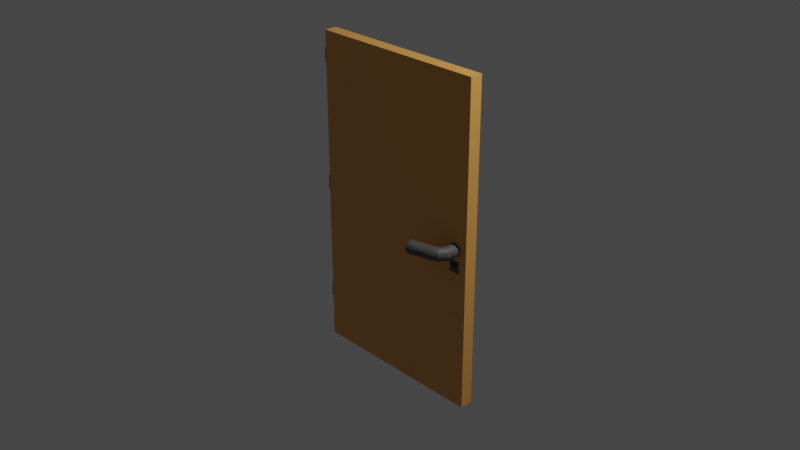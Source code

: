 # Source: low_poly_door.blend  (saved by Blender 3.2.14; exported with 4.5.12 LTS)
import bpy
from mathutils import Matrix  # noqa: F401  (used for matrix-valued properties, if any)

bpy.ops.wm.read_factory_settings(use_empty=True)
scene = bpy.context.scene
scene.name = 'Scene'

# ---- collections
col_collection = bpy.data.collections.new('Collection'); scene.collection.children.link(col_collection)

# ---- materials (node trees are filled in below, after node groups)
mat_material = bpy.data.materials.new('Material')
mat_material.alpha_threshold = 0.0
mat_material.use_transparent_shadow = False
mat_material.line_color = (0.0, 0.0, 0.0, 1.0)
mat_material_001 = bpy.data.materials.new('Material.001')
mat_material_001.use_transparent_shadow = False
mat_material_002 = bpy.data.materials.new('Material.002')
mat_material_002.use_transparent_shadow = False

# ---- material node trees
mat_material.use_nodes = True; mat_material.node_tree.nodes.clear()
_N = mat_material.node_tree.nodes; _L = mat_material.node_tree.links
n0 = _N.new('ShaderNodeOutputMaterial'); n0.name = 'Material Output'; n0.location = (300, 300)
n1 = _N.new('ShaderNodeBsdfPrincipled'); n1.name = 'Principled BSDF'; n1.location = (10, 300)
n1.distribution = 'GGX'
n1.subsurface_method = 'RANDOM_WALK_SKIN'
n1.inputs[0].default_value = (0.8, 0.3764, 0.08888, 1.0)
n1.inputs[2].default_value = 0.4
n1.inputs[3].default_value = 1.45
n1.inputs[27].default_value = (0.0, 0.0, 0.0, 1.0)
n1.inputs[28].default_value = 1.0
_L.new(n1.outputs[0], n0.inputs[0])
n0.is_active_output = True
mat_material_001.use_nodes = True; mat_material_001.node_tree.nodes.clear()
_N = mat_material_001.node_tree.nodes; _L = mat_material_001.node_tree.links
n0 = _N.new('ShaderNodeBsdfPrincipled'); n0.name = 'Principled BSDF'; n0.location = (10, 300)
n0.distribution = 'GGX'
n0.subsurface_method = 'RANDOM_WALK_SKIN'
n0.inputs[0].default_value = (0.09463, 0.09463, 0.09463, 1.0)
n0.inputs[3].default_value = 1.45
n0.inputs[27].default_value = (0.0, 0.0, 0.0, 1.0)
n0.inputs[28].default_value = 1.0
n1 = _N.new('ShaderNodeOutputMaterial'); n1.name = 'Material Output'; n1.location = (300, 300)
_L.new(n0.outputs[0], n1.inputs[0])
n1.is_active_output = True
mat_material_002.use_nodes = True; mat_material_002.node_tree.nodes.clear()
_N = mat_material_002.node_tree.nodes; _L = mat_material_002.node_tree.links
n0 = _N.new('ShaderNodeBsdfPrincipled'); n0.name = 'Principled BSDF'; n0.location = (10, 300)
n0.distribution = 'GGX'
n0.subsurface_method = 'RANDOM_WALK_SKIN'
n0.inputs[0].default_value = (0.0, 0.0, 0.0, 1.0)
n0.inputs[3].default_value = 1.45
n0.inputs[27].default_value = (0.0, 0.0, 0.0, 1.0)
n0.inputs[28].default_value = 1.0
n1 = _N.new('ShaderNodeOutputMaterial'); n1.name = 'Material Output'; n1.location = (300, 300)
_L.new(n0.outputs[0], n1.inputs[0])
n1.is_active_output = True

# ---- world
world_world = bpy.data.worlds.new('World'); scene.world = world_world
world_world.use_nodes = True; world_world.node_tree.nodes.clear()
_N = world_world.node_tree.nodes; _L = world_world.node_tree.links
n0 = _N.new('ShaderNodeOutputWorld'); n0.name = 'World Output'; n0.location = (300, 300)
n1 = _N.new('ShaderNodeBackground'); n1.name = 'Background'; n1.location = (10, 300)
n1.inputs[0].default_value = (0.05088, 0.05088, 0.05088, 1.0)
_L.new(n1.outputs[0], n0.inputs[0])
n0.is_active_output = True
world_world.color = (0.05088, 0.05088, 0.05088)
world_world.use_sun_shadow = False
world_world.sun_shadow_jitter_overblur = 0.0

# ---- cameras
cam_camera = bpy.data.cameras.new('Camera')
cam_camera.clip_end = 100.0
cam_camera.ortho_scale = 7.314

# ---- lights
light_light = bpy.data.lights.new('Light', 'POINT')
light_light.transmission_factor = 0.0
light_light.energy = 1000.0
light_light.shadow_soft_size = 0.1
light_light.shadow_maximum_resolution = 0.006
light_light.use_absolute_resolution = True

# ---- meshes
me_cube = bpy.data.meshes.new('Cube')
me_cube.from_pydata([(1.0, 1.0, 1.0), (1.0, 1.0, -1.0), (1.0, -1.0, 1.0), (1.0, -1.0, -1.0), (-1.0, 1.0, 1.0), (-1.0, 1.0, -1.0), (-1.0, -1.0, 1.0), (-1.0, -1.0, -1.0), (0.8593, -0.453, 0.03908), (0.8593, -1.308, 0.03908), (0.8728, -0.453, 0.03833), (0.8728, -1.308, 0.03833), (0.8857, -0.453, 0.0361), (0.8857, -1.308, 0.0361), (0.8977, -0.453, 0.03249), (0.8977, -1.308, 0.03249), (0.9081, -0.453, 0.02763), (0.9081, -1.308, 0.02763), (0.9167, -0.453, 0.02171), (0.9167, -1.308, 0.02171), (0.9231, -0.453, 0.01495), (0.9231, -1.308, 0.01495), (0.927, -0.453, 0.007623), (0.927, -1.308, 0.007623), (0.9284, -0.453, -9.785e-10), (0.9284, -1.308, -2.438e-09), (0.927, -0.453, -0.007623), (0.927, -1.308, -0.007623), (0.9231, -0.453, -0.01495), (0.9231, -1.308, -0.01495), (0.9167, -0.453, -0.02171), (0.9167, -1.308, -0.02171), (0.9081, -0.453, -0.02763), (0.9081, -1.308, -0.02763), (0.8977, -0.453, -0.03249), (0.8977, -1.308, -0.03249), (0.8857, -0.453, -0.0361), (0.8857, -1.308, -0.0361), (0.8728, -0.453, -0.03833), (0.8728, -1.308, -0.03833), (0.8593, -0.453, -0.03908), (0.8593, -1.308, -0.03908), (0.8458, -0.453, -0.03833), (0.8458, -1.308, -0.03833), (0.8329, -0.453, -0.0361), (0.8329, -1.308, -0.0361), (0.8209, -0.453, -0.03249), (0.8209, -1.308, -0.03249), (0.8104, -0.453, -0.02763), (0.8104, -1.308, -0.02763), (0.8019, -0.453, -0.02171), (0.8019, -1.308, -0.02171), (0.7955, -0.453, -0.01495), (0.7955, -1.308, -0.01495), (0.7915, -0.453, -0.007623), (0.7915, -1.308, -0.007623), (0.7902, -0.453, 1.196e-09), (0.7902, -1.308, -2.636e-10), (0.7915, -0.453, 0.007623), (0.7915, -1.308, 0.007623), (0.7955, -0.453, 0.01495), (0.7955, -1.308, 0.01495), (0.8019, -0.453, 0.02171), (0.8019, -1.308, 0.02171), (0.8104, -0.453, 0.02763), (0.8104, -1.308, 0.02763), (0.8209, -0.453, 0.03249), (0.8209, -1.308, 0.03249), (0.8329, -0.453, 0.0361), (0.8329, -1.308, 0.0361), (0.8458, -0.453, 0.03833), (0.8458, -1.308, 0.03833), (0.8593, -0.453, 0.03908), (0.8728, -0.453, 0.03833), (0.8728, -1.308, 0.03833), (0.8593, -1.308, 0.03908), (0.8857, -0.453, 0.0361), (0.8857, -1.308, 0.0361), (0.8977, -0.453, 0.03249), (0.8977, -1.308, 0.03249), (0.9081, -0.453, 0.02763), (0.9081, -1.308, 0.02763), (0.9167, -0.453, 0.02171), (0.9167, -1.308, 0.02171), (0.9231, -0.453, 0.01495), (0.9231, -1.308, 0.01495), (0.927, -0.453, 0.007623), (0.927, -1.308, 0.007623), (0.9284, -0.453, -9.785e-10), (0.9284, -1.308, -2.438e-09), (0.927, -0.453, -0.007623), (0.927, -1.308, -0.007623), (0.9231, -0.453, -0.01495), (0.9231, -1.308, -0.01495), (0.9167, -0.453, -0.02171), (0.9167, -1.308, -0.02171), (0.9081, -0.453, -0.02763), (0.9081, -1.308, -0.02763), (0.8977, -0.453, -0.03249), (0.8977, -1.308, -0.03249), (0.8857, -0.453, -0.0361), (0.8857, -1.308, -0.0361), (0.8728, -0.453, -0.03833), (0.8728, -1.308, -0.03833), (0.8593, -0.453, -0.03908), (0.8593, -1.308, -0.03908), (0.8458, -0.453, -0.03833), (0.8458, -1.308, -0.03833), (0.8329, -0.453, -0.0361), (0.8329, -1.308, -0.0361), (0.8209, -0.453, -0.03249), (0.8209, -1.308, -0.03249), (0.8104, -0.453, -0.02763), (0.8104, -1.308, -0.02763), (0.8019, -0.453, -0.02171), (0.8019, -1.308, -0.02171), (0.7955, -0.453, -0.01495), (0.7955, -1.308, -0.01495), (0.7915, -0.453, -0.007623), (0.7915, -1.308, -0.007623), (0.7902, -0.453, 1.196e-09), (0.7902, -1.308, -2.636e-10), (0.7915, -0.453, 0.007623), (0.7915, -1.308, 0.007623), (0.7955, -0.453, 0.01495), (0.7955, -1.308, 0.01495), (0.8019, -0.453, 0.02171), (0.8019, -1.308, 0.02171), (0.8104, -0.453, 0.02763), (0.8104, -1.308, 0.02763), (0.8209, -0.453, 0.03249), (0.8209, -1.308, 0.03249), (0.8329, -0.453, 0.0361), (0.8329, -1.308, 0.0361), (0.8458, -0.453, 0.03833), (0.8458, -1.308, 0.03833), (0.8728, -2.236, 0.03833), (0.8593, -2.236, 0.03908), (0.8857, -2.236, 0.0361), (0.8977, -2.236, 0.03249), (0.9081, -2.236, 0.02763), (0.9167, -2.236, 0.02171), (0.9231, -2.236, 0.01495), (0.927, -2.236, 0.007623), (0.9284, -2.236, -4.021e-09), (0.927, -2.236, -0.007623), (0.9231, -2.236, -0.01495), (0.9167, -2.236, -0.02171), (0.9081, -2.236, -0.02763), (0.8977, -2.236, -0.03249), (0.8857, -2.236, -0.0361), (0.8728, -2.236, -0.03833), (0.8593, -2.236, -0.03908), (0.8458, -2.236, -0.03833), (0.8329, -2.236, -0.0361), (0.8209, -2.236, -0.03249), (0.8104, -2.236, -0.02763), (0.8019, -2.236, -0.02171), (0.7955, -2.236, -0.01495), (0.7915, -2.236, -0.007623), (0.7902, -2.236, -1.847e-09), (0.7915, -2.236, 0.007623), (0.7955, -2.236, 0.01495), (0.8019, -2.236, 0.02171), (0.8104, -2.236, 0.02763), (0.8209, -2.236, 0.03249), (0.8329, -2.236, 0.0361), (0.8458, -2.236, 0.03833), (0.8709, -2.905, 0.03833), (0.8593, -2.807, 0.03908), (0.8822, -2.999, 0.0361), (0.8925, -3.085, 0.03249), (0.9016, -3.161, 0.02763), (0.909, -3.223, 0.02171), (0.9145, -3.27, 0.01495), (0.9179, -3.298, 0.007623), (0.9191, -3.308, -4.996e-09), (0.9179, -3.298, -0.007623), (0.9145, -3.27, -0.01495), (0.909, -3.223, -0.02171), (0.9016, -3.161, -0.02763), (0.8925, -3.085, -0.03249), (0.8822, -2.999, -0.0361), (0.8709, -2.905, -0.03833), (0.8593, -2.807, -0.03908), (0.8476, -2.709, -0.03833), (0.8364, -2.615, -0.0361), (0.8261, -2.529, -0.03249), (0.817, -2.453, -0.02763), (0.8096, -2.39, -0.02171), (0.804, -2.344, -0.01495), (0.8006, -2.316, -0.007623), (0.7995, -2.306, -2.821e-09), (0.8006, -2.316, 0.007623), (0.804, -2.344, 0.01495), (0.8096, -2.39, 0.02171), (0.817, -2.453, 0.02763), (0.8261, -2.529, 0.03249), (0.8364, -2.615, 0.0361), (0.8476, -2.709, 0.03833), (0.8329, -3.803, 0.03833), (0.8264, -3.632, 0.03908), (0.8391, -3.968, 0.0361), (0.8448, -4.12, 0.03249), (0.8498, -4.253, 0.02763), (0.8539, -4.362, 0.02171), (0.857, -4.443, 0.01495), (0.8589, -4.493, 0.007623), (0.8595, -4.51, -6.592e-09), (0.8589, -4.493, -0.007623), (0.857, -4.443, -0.01495), (0.8539, -4.362, -0.02171), (0.8498, -4.253, -0.02763), (0.8448, -4.12, -0.03249), (0.8391, -3.968, -0.0361), (0.8329, -3.803, -0.03833), (0.8264, -3.632, -0.03908), (0.8199, -3.46, -0.03833), (0.8137, -3.295, -0.0361), (0.808, -3.144, -0.03249), (0.803, -3.01, -0.02763), (0.7989, -2.901, -0.02171), (0.7958, -2.82, -0.01495), (0.7939, -2.77, -0.007623), (0.7933, -2.753, -4.418e-09), (0.7939, -2.77, 0.007623), (0.7958, -2.82, 0.01495), (0.7989, -2.901, 0.02171), (0.803, -3.01, 0.02763), (0.808, -3.144, 0.03249), (0.8137, -3.295, 0.0361), (0.8199, -3.46, 0.03833), (0.7797, -4.217, 0.03833), (0.7764, -4.028, 0.03908), (0.7829, -4.399, 0.0361), (0.7858, -4.567, 0.03249), (0.7884, -4.714, 0.02763), (0.7905, -4.834, 0.02171), (0.792, -4.924, 0.01495), (0.793, -4.979, 0.007623), (0.7933, -4.998, -8.024e-09), (0.793, -4.979, -0.007623), (0.792, -4.924, -0.01495), (0.7905, -4.834, -0.02171), (0.7884, -4.714, -0.02763), (0.7858, -4.567, -0.03249), (0.7829, -4.399, -0.0361), (0.7797, -4.217, -0.03833), (0.7764, -4.028, -0.03908), (0.773, -3.838, -0.03833), (0.7699, -3.656, -0.0361), (0.7669, -3.489, -0.03249), (0.7643, -3.342, -0.02763), (0.7622, -3.221, -0.02171), (0.7607, -3.131, -0.01495), (0.7597, -3.076, -0.007623), (0.7594, -3.057, -5.85e-09), (0.7597, -3.076, 0.007623), (0.7607, -3.131, 0.01495), (0.7622, -3.221, 0.02171), (0.7643, -3.342, 0.02763), (0.7669, -3.489, 0.03249), (0.7699, -3.656, 0.0361), (0.773, -3.838, 0.03833), (0.6389, -4.734, 0.03833), (0.6356, -4.545, 0.03908), (0.6421, -4.916, 0.0361), (0.645, -5.084, 0.03249), (0.6476, -5.231, 0.02763), (0.6497, -5.352, 0.02171), (0.6513, -5.441, 0.01495), (0.6522, -5.497, 0.007623), (0.6526, -5.515, -5.222e-09), (0.6522, -5.497, -0.007623), (0.6513, -5.441, -0.01495), (0.6497, -5.352, -0.02171), (0.6476, -5.231, -0.02763), (0.645, -5.084, -0.03249), (0.6421, -4.916, -0.0361), (0.6389, -4.734, -0.03833), (0.6356, -4.545, -0.03908), (0.6323, -4.356, -0.03833), (0.6291, -4.174, -0.0361), (0.6261, -4.006, -0.03249), (0.6236, -3.859, -0.02763), (0.6215, -3.738, -0.02171), (0.6199, -3.649, -0.01495), (0.6189, -3.594, -0.007623), (0.6186, -3.575, -3.048e-09), (0.6189, -3.594, 0.007623), (0.6199, -3.649, 0.01495), (0.6215, -3.738, 0.02171), (0.6236, -3.859, 0.02763), (0.6261, -4.006, 0.03249), (0.6291, -4.174, 0.0361), (0.6323, -4.356, 0.03833), (0.5523, -5.049, 0.03833), (0.5515, -4.854, 0.03908), (0.5531, -5.236, 0.0361), (0.5539, -5.409, 0.03249), (0.5545, -5.561, 0.02763), (0.555, -5.685, 0.02171), (0.5554, -5.777, 0.01495), (0.5557, -5.834, 0.007623), (0.5558, -5.853, -5.749e-09), (0.5557, -5.834, -0.007623), (0.5554, -5.777, -0.01495), (0.555, -5.685, -0.02171), (0.5545, -5.561, -0.02763), (0.5539, -5.409, -0.03249), (0.5531, -5.236, -0.0361), (0.5523, -5.049, -0.03833), (0.5515, -4.854, -0.03908), (0.5507, -4.659, -0.03833), (0.5499, -4.472, -0.0361), (0.5491, -4.299, -0.03249), (0.5485, -4.148, -0.02763), (0.548, -4.023, -0.02171), (0.5476, -3.931, -0.01495), (0.5473, -3.874, -0.007623), (0.5472, -3.855, -3.575e-09), (0.5473, -3.874, 0.007623), (0.5476, -3.931, 0.01495), (0.548, -4.023, 0.02171), (0.5485, -4.148, 0.02763), (0.5491, -4.299, 0.03249), (0.5499, -4.472, 0.0361), (0.5507, -4.659, 0.03833), (0.5148, -5.083, 0.03833), (0.5139, -4.888, 0.03908), (0.5156, -5.27, 0.0361), (0.5163, -5.443, 0.03249), (0.5169, -5.594, 0.02763), (0.5175, -5.718, 0.02171), (0.5179, -5.811, 0.01495), (0.5181, -5.868, 0.007623), (0.5182, -5.887, -4.07e-09), (0.5181, -5.868, -0.007623), (0.5179, -5.811, -0.01495), (0.5175, -5.718, -0.02171), (0.5169, -5.594, -0.02763), (0.5163, -5.443, -0.03249), (0.5156, -5.27, -0.0361), (0.5148, -5.083, -0.03833), (0.5139, -4.888, -0.03908), (0.5131, -4.693, -0.03833), (0.5123, -4.505, -0.0361), (0.5116, -4.333, -0.03249), (0.5109, -4.181, -0.02763), (0.5104, -4.057, -0.02171), (0.51, -3.965, -0.01495), (0.5098, -3.908, -0.007623), (0.5097, -3.889, -1.896e-09), (0.5098, -3.908, 0.007623), (0.51, -3.965, 0.01495), (0.5104, -4.057, 0.02171), (0.5109, -4.181, 0.02763), (0.5116, -4.333, 0.03249), (0.5123, -4.505, 0.0361), (0.5131, -4.693, 0.03833), (0.791, -1.085, -0.1418), (0.791, -1.085, -0.06524), (0.9192, -1.085, -0.06524), (0.9192, -1.085, -0.1418), (0.8409, -1.085, -0.1224), (0.8409, -1.085, -0.0846), (0.8693, -1.085, -0.0846), (0.8693, -1.085, -0.1224), (1.0, 1.0, 0.2222), (-1.0, -1.0, 0.2222), (1.0, -1.0, 0.2222), (-1.0, 1.0, 0.2222), (0.791, -1.085, -0.095), (0.9192, -1.085, -0.095), (0.8409, -1.085, -0.09931), (0.8693, -1.085, -0.09931), (0.8933, -1.085, -0.1317), (0.817, -1.085, -0.1317), (0.8933, -1.085, -0.07531), (0.817, -1.085, -0.07531), (0.817, -1.085, -0.09724), (0.8933, -1.085, -0.09724), (-1.031, 0.05991, -0.6584), (-1.031, 0.05991, -0.7417), (-1.031, 0.8092, -0.8478), (-1.031, 0.8092, -0.7645), (-1.026, 0.802, -0.8478), (-1.026, 0.802, -0.7645), (-1.021, 0.7807, -0.8478), (-1.021, 0.7807, -0.7645), (-1.016, 0.7462, -0.8478), (-1.016, 0.7462, -0.7645), (-1.012, 0.6996, -0.8478), (-1.012, 0.6996, -0.7645), (-1.009, 0.6429, -0.8478), (-1.009, 0.6429, -0.7645), (-1.007, 0.5783, -0.8478), (-1.007, 0.5783, -0.7645), (-1.005, 0.5081, -0.8478), (-1.005, 0.5081, -0.7645), (-1.005, 0.4351, -0.8478), (-1.005, 0.4351, -0.7645), (-1.005, 0.3621, -0.8478), (-1.005, 0.3621, -0.7645), (-1.007, 0.2919, -0.8478), (-1.007, 0.2919, -0.7645), (-1.009, 0.2272, -0.8478), (-1.009, 0.2272, -0.7645), (-1.012, 0.1705, -0.8478), (-1.012, 0.1705, -0.7645), (-1.016, 0.124, -0.8478), (-1.016, 0.124, -0.7645), (-1.021, 0.08944, -0.8478), (-1.021, 0.08944, -0.7645), (-1.026, 0.06815, -0.8478), (-1.026, 0.06815, -0.7645), (-1.031, 0.06096, -0.8478), (-1.031, 0.06096, -0.7645), (-1.036, 0.06815, -0.8478), (-1.036, 0.06815, -0.7645), (-1.041, 0.08944, -0.8478), (-1.041, 0.08944, -0.7645), (-1.045, 0.124, -0.8478), (-1.045, 0.124, -0.7645), (-1.049, 0.1705, -0.8478), (-1.049, 0.1705, -0.7645), (-1.052, 0.2272, -0.8478), (-1.052, 0.2272, -0.7645), (-1.055, 0.2919, -0.8478), (-1.055, 0.2919, -0.7645), (-1.056, 0.3621, -0.8478), (-1.056, 0.3621, -0.7645), (-1.056, 0.4351, -0.8478), (-1.056, 0.4351, -0.7645), (-1.056, 0.5081, -0.8478), (-1.056, 0.5081, -0.7645), (-1.055, 0.5783, -0.8478), (-1.055, 0.5783, -0.7645), (-1.052, 0.6429, -0.8478), (-1.052, 0.6429, -0.7645), (-1.049, 0.6996, -0.8478), (-1.049, 0.6996, -0.7645), (-1.045, 0.7462, -0.8478), (-1.045, 0.7462, -0.7645), (-1.041, 0.7807, -0.8478), (-1.041, 0.7807, -0.7645), (-1.036, 0.802, -0.8478), (-1.036, 0.802, -0.7645), (-1.026, 0.05272, -0.7417), (-1.026, 0.05272, -0.6584), (-1.021, 0.03143, -0.7417), (-1.021, 0.03143, -0.6584), (-1.016, -0.003145, -0.7417), (-1.016, -0.003145, -0.6584), (-1.012, -0.04967, -0.7417), (-1.012, -0.04967, -0.6584), (-1.009, -0.1064, -0.7417), (-1.009, -0.1064, -0.6584), (-1.007, -0.171, -0.7417), (-1.007, -0.171, -0.6584), (-1.005, -0.2412, -0.7417), (-1.005, -0.2412, -0.6584), (-1.005, -0.3142, -0.7417), (-1.005, -0.3142, -0.6584), (-1.005, -0.3872, -0.7417), (-1.005, -0.3872, -0.6584), (-1.007, -0.4574, -0.7417), (-1.007, -0.4574, -0.6584), (-1.009, -0.5221, -0.7417), (-1.009, -0.5221, -0.6584), (-1.012, -0.5788, -0.7417), (-1.012, -0.5788, -0.6584), (-1.016, -0.6253, -0.7417), (-1.016, -0.6253, -0.6584), (-1.021, -0.6599, -0.7417), (-1.021, -0.6599, -0.6584), (-1.026, -0.6812, -0.7417), (-1.026, -0.6812, -0.6584), (-1.031, -0.6883, -0.7417), (-1.031, -0.6883, -0.6584), (-1.036, -0.6812, -0.7417), (-1.036, -0.6812, -0.6584), (-1.041, -0.6599, -0.7417), (-1.041, -0.6599, -0.6584), (-1.045, -0.6253, -0.7417), (-1.045, -0.6253, -0.6584), (-1.049, -0.5788, -0.7417), (-1.049, -0.5788, -0.6584), (-1.052, -0.5221, -0.7417), (-1.052, -0.5221, -0.6584), (-1.055, -0.4574, -0.7417), (-1.055, -0.4574, -0.6584), (-1.056, -0.3872, -0.7417), (-1.056, -0.3872, -0.6584), (-1.056, -0.3142, -0.7417), (-1.056, -0.3142, -0.6584), (-1.056, -0.2412, -0.7417), (-1.056, -0.2412, -0.6584), (-1.055, -0.171, -0.7417), (-1.055, -0.171, -0.6584), (-1.052, -0.1064, -0.7417), (-1.052, -0.1064, -0.6584), (-1.049, -0.04967, -0.7417), (-1.049, -0.04967, -0.6584), (-1.045, -0.003145, -0.7417), (-1.045, -0.003145, -0.6584), (-1.041, 0.03143, -0.7417), (-1.041, 0.03143, -0.6584), (-1.036, 0.05272, -0.7417), (-1.036, 0.05272, -0.6584), (-1.031, 0.05991, 0.08407), (-1.031, 0.05991, 0.0007831), (-1.031, 0.8092, -0.1053), (-1.031, 0.8092, -0.022), (-1.026, 0.802, -0.1053), (-1.026, 0.802, -0.022), (-1.021, 0.7807, -0.1053), (-1.021, 0.7807, -0.022), (-1.016, 0.7462, -0.1053), (-1.016, 0.7462, -0.022), (-1.012, 0.6996, -0.1053), (-1.012, 0.6996, -0.022), (-1.009, 0.6429, -0.1053), (-1.009, 0.6429, -0.022), (-1.007, 0.5783, -0.1053), (-1.007, 0.5783, -0.022), (-1.005, 0.5081, -0.1053), (-1.005, 0.5081, -0.022), (-1.005, 0.4351, -0.1053), (-1.005, 0.4351, -0.022), (-1.005, 0.3621, -0.1053), (-1.005, 0.3621, -0.022), (-1.007, 0.2919, -0.1053), (-1.007, 0.2919, -0.022), (-1.009, 0.2272, -0.1053), (-1.009, 0.2272, -0.022), (-1.012, 0.1705, -0.1053), (-1.012, 0.1705, -0.022), (-1.016, 0.124, -0.1053), (-1.016, 0.124, -0.022), (-1.021, 0.08944, -0.1053), (-1.021, 0.08944, -0.022), (-1.026, 0.06815, -0.1053), (-1.026, 0.06815, -0.022), (-1.031, 0.06096, -0.1053), (-1.031, 0.06096, -0.022), (-1.036, 0.06815, -0.1053), (-1.036, 0.06815, -0.022), (-1.041, 0.08944, -0.1053), (-1.041, 0.08944, -0.022), (-1.045, 0.124, -0.1053), (-1.045, 0.124, -0.022), (-1.049, 0.1705, -0.1053), (-1.049, 0.1705, -0.022), (-1.052, 0.2272, -0.1053), (-1.052, 0.2272, -0.022), (-1.055, 0.2919, -0.1053), (-1.055, 0.2919, -0.022), (-1.056, 0.3621, -0.1053), (-1.056, 0.3621, -0.022), (-1.056, 0.4351, -0.1053), (-1.056, 0.4351, -0.022), (-1.056, 0.5081, -0.1053), (-1.056, 0.5081, -0.022), (-1.055, 0.5783, -0.1053), (-1.055, 0.5783, -0.022), (-1.052, 0.6429, -0.1053), (-1.052, 0.6429, -0.022), (-1.049, 0.6996, -0.1053), (-1.049, 0.6996, -0.022), (-1.045, 0.7462, -0.1053), (-1.045, 0.7462, -0.022), (-1.041, 0.7807, -0.1053), (-1.041, 0.7807, -0.022), (-1.036, 0.802, -0.1053), (-1.036, 0.802, -0.022), (-1.026, 0.05272, 0.0007831), (-1.026, 0.05272, 0.08407), (-1.021, 0.03143, 0.0007831), (-1.021, 0.03143, 0.08407), (-1.016, -0.003145, 0.0007831), (-1.016, -0.003145, 0.08407), (-1.012, -0.04967, 0.0007831), (-1.012, -0.04967, 0.08407), (-1.009, -0.1064, 0.0007831), (-1.009, -0.1064, 0.08407), (-1.007, -0.171, 0.0007831), (-1.007, -0.171, 0.08407), (-1.005, -0.2412, 0.0007831), (-1.005, -0.2412, 0.08407), (-1.005, -0.3142, 0.0007831), (-1.005, -0.3142, 0.08407), (-1.005, -0.3872, 0.0007831), (-1.005, -0.3872, 0.08407), (-1.007, -0.4574, 0.0007831), (-1.007, -0.4574, 0.08407), (-1.009, -0.5221, 0.0007831), (-1.009, -0.5221, 0.08407), (-1.012, -0.5788, 0.0007831), (-1.012, -0.5788, 0.08407), (-1.016, -0.6253, 0.0007831), (-1.016, -0.6253, 0.08407), (-1.021, -0.6599, 0.0007831), (-1.021, -0.6599, 0.08407), (-1.026, -0.6812, 0.0007831), (-1.026, -0.6812, 0.08407), (-1.031, -0.6883, 0.0007831), (-1.031, -0.6883, 0.08407), (-1.036, -0.6812, 0.0007831), (-1.036, -0.6812, 0.08407), (-1.041, -0.6599, 0.0007831), (-1.041, -0.6599, 0.08407), (-1.045, -0.6253, 0.0007831), (-1.045, -0.6253, 0.08407), (-1.049, -0.5788, 0.0007831), (-1.049, -0.5788, 0.08407), (-1.052, -0.5221, 0.0007831), (-1.052, -0.5221, 0.08407), (-1.055, -0.4574, 0.0007831), (-1.055, -0.4574, 0.08407), (-1.056, -0.3872, 0.0007831), (-1.056, -0.3872, 0.08407), (-1.056, -0.3142, 0.0007831), (-1.056, -0.3142, 0.08407), (-1.056, -0.2412, 0.0007831), (-1.056, -0.2412, 0.08407), (-1.055, -0.171, 0.0007831), (-1.055, -0.171, 0.08407), (-1.052, -0.1064, 0.0007831), (-1.052, -0.1064, 0.08407), (-1.049, -0.04967, 0.0007831), (-1.049, -0.04967, 0.08407), (-1.045, -0.003145, 0.0007831), (-1.045, -0.003145, 0.08407), (-1.041, 0.03143, 0.0007831), (-1.041, 0.03143, 0.08407), (-1.036, 0.05272, 0.0007831), (-1.036, 0.05272, 0.08407), (-1.031, 0.05991, 0.8831), (-1.031, 0.05991, 0.7998), (-1.031, 0.8092, 0.6938), (-1.031, 0.8092, 0.777), (-1.026, 0.802, 0.6938), (-1.026, 0.802, 0.777), (-1.021, 0.7807, 0.6938), (-1.021, 0.7807, 0.777), (-1.016, 0.7462, 0.6938), (-1.016, 0.7462, 0.777), (-1.012, 0.6996, 0.6938), (-1.012, 0.6996, 0.777), (-1.009, 0.6429, 0.6938), (-1.009, 0.6429, 0.777), (-1.007, 0.5783, 0.6938), (-1.007, 0.5783, 0.777), (-1.005, 0.5081, 0.6938), (-1.005, 0.5081, 0.777), (-1.005, 0.4351, 0.6938), (-1.005, 0.4351, 0.777), (-1.005, 0.3621, 0.6938), (-1.005, 0.3621, 0.777), (-1.007, 0.2919, 0.6938), (-1.007, 0.2919, 0.777), (-1.009, 0.2272, 0.6938), (-1.009, 0.2272, 0.777), (-1.012, 0.1705, 0.6938), (-1.012, 0.1705, 0.777), (-1.016, 0.124, 0.6938), (-1.016, 0.124, 0.777), (-1.021, 0.08944, 0.6938), (-1.021, 0.08944, 0.777), (-1.026, 0.06815, 0.6938), (-1.026, 0.06815, 0.777), (-1.031, 0.06096, 0.6938), (-1.031, 0.06096, 0.777), (-1.036, 0.06815, 0.6938), (-1.036, 0.06815, 0.777), (-1.041, 0.08944, 0.6938), (-1.041, 0.08944, 0.777), (-1.045, 0.124, 0.6938), (-1.045, 0.124, 0.777), (-1.049, 0.1705, 0.6938), (-1.049, 0.1705, 0.777), (-1.052, 0.2272, 0.6938), (-1.052, 0.2272, 0.777), (-1.055, 0.2919, 0.6938), (-1.055, 0.2919, 0.777), (-1.056, 0.3621, 0.6938), (-1.056, 0.3621, 0.777), (-1.056, 0.4351, 0.6938), (-1.056, 0.4351, 0.777), (-1.056, 0.5081, 0.6938), (-1.056, 0.5081, 0.777), (-1.055, 0.5783, 0.6938), (-1.055, 0.5783, 0.777), (-1.052, 0.6429, 0.6938), (-1.052, 0.6429, 0.777), (-1.049, 0.6996, 0.6938), (-1.049, 0.6996, 0.777), (-1.045, 0.7462, 0.6938), (-1.045, 0.7462, 0.777), (-1.041, 0.7807, 0.6938), (-1.041, 0.7807, 0.777), (-1.036, 0.802, 0.6938), (-1.036, 0.802, 0.777), (-1.026, 0.05272, 0.7998), (-1.026, 0.05272, 0.8831), (-1.021, 0.03143, 0.7998), (-1.021, 0.03143, 0.8831), (-1.016, -0.003145, 0.7998), (-1.016, -0.003145, 0.8831), (-1.012, -0.04967, 0.7998), (-1.012, -0.04967, 0.8831), (-1.009, -0.1064, 0.7998), (-1.009, -0.1064, 0.8831), (-1.007, -0.171, 0.7998), (-1.007, -0.171, 0.8831), (-1.005, -0.2412, 0.7998), (-1.005, -0.2412, 0.8831), (-1.005, -0.3142, 0.7998), (-1.005, -0.3142, 0.8831), (-1.005, -0.3872, 0.7998), (-1.005, -0.3872, 0.8831), (-1.007, -0.4574, 0.7998), (-1.007, -0.4574, 0.8831), (-1.009, -0.5221, 0.7998), (-1.009, -0.5221, 0.8831), (-1.012, -0.5788, 0.7998), (-1.012, -0.5788, 0.8831), (-1.016, -0.6253, 0.7998), (-1.016, -0.6253, 0.8831), (-1.021, -0.6599, 0.7998), (-1.021, -0.6599, 0.8831), (-1.026, -0.6812, 0.7998), (-1.026, -0.6812, 0.8831), (-1.031, -0.6883, 0.7998), (-1.031, -0.6883, 0.8831), (-1.036, -0.6812, 0.7998), (-1.036, -0.6812, 0.8831), (-1.041, -0.6599, 0.7998), (-1.041, -0.6599, 0.8831), (-1.045, -0.6253, 0.7998), (-1.045, -0.6253, 0.8831), (-1.049, -0.5788, 0.7998), (-1.049, -0.5788, 0.8831), (-1.052, -0.5221, 0.7998), (-1.052, -0.5221, 0.8831), (-1.055, -0.4574, 0.7998), (-1.055, -0.4574, 0.8831), (-1.056, -0.3872, 0.7998), (-1.056, -0.3872, 0.8831), (-1.056, -0.3142, 0.7998), (-1.056, -0.3142, 0.8831), (-1.056, -0.2412, 0.7998), (-1.056, -0.2412, 0.8831), (-1.055, -0.171, 0.7998), (-1.055, -0.171, 0.8831), (-1.052, -0.1064, 0.7998), (-1.052, -0.1064, 0.8831), (-1.049, -0.04967, 0.7998), (-1.049, -0.04967, 0.8831), (-1.045, -0.003145, 0.7998), (-1.045, -0.003145, 0.8831), (-1.041, 0.03143, 0.7998), (-1.041, 0.03143, 0.8831), (-1.036, 0.05272, 0.7998), (-1.036, 0.05272, 0.8831)], [], [(0, 4, 6, 2), (370, 2, 362, 373), (369, 6, 4, 371), (5, 1, 3, 7), (368, 0, 2, 370), (371, 4, 0, 368), (8, 9, 11, 10), (10, 11, 13, 12), (12, 13, 15, 14), (14, 15, 17, 16), (16, 17, 19, 18), (18, 19, 21, 20), (20, 21, 23, 22), (22, 23, 25, 24), (24, 25, 27, 26), (26, 27, 29, 28), (28, 29, 31, 30), (30, 31, 33, 32), (32, 33, 35, 34), (34, 35, 37, 36), (36, 37, 39, 38), (38, 39, 41, 40), (40, 41, 43, 42), (42, 43, 45, 44), (44, 45, 47, 46), (46, 47, 49, 48), (48, 49, 51, 50), (50, 51, 53, 52), (52, 53, 55, 54), (54, 55, 57, 56), (56, 57, 59, 58), (58, 59, 61, 60), (60, 61, 63, 62), (62, 63, 65, 64), (64, 65, 67, 66), (66, 67, 69, 68), (29, 27, 91, 93), (68, 69, 71, 70), (70, 71, 9, 8), (44, 46, 110, 108), (83, 81, 140, 141), (72, 73, 76, 78, 80, 82, 84, 86, 88, 90, 92, 94, 96, 98, 100, 102, 104, 106, 108, 110, 112, 114, 116, 118, 120, 122, 124, 126, 128, 130, 132, 134), (62, 64, 128, 126), (47, 45, 109, 111), (10, 12, 76, 73), (65, 63, 127, 129), (28, 30, 94, 92), (13, 11, 74, 77), (46, 48, 112, 110), (31, 29, 93, 95), (64, 66, 130, 128), (49, 47, 111, 113), (12, 14, 78, 76), (67, 65, 129, 131), (30, 32, 96, 94), (15, 13, 77, 79), (48, 50, 114, 112), (33, 31, 95, 97), (66, 68, 132, 130), (51, 49, 113, 115), (14, 16, 80, 78), (69, 67, 131, 133), (32, 34, 98, 96), (17, 15, 79, 81), (50, 52, 116, 114), (35, 33, 97, 99), (68, 70, 134, 132), (53, 51, 115, 117), (16, 18, 82, 80), (71, 69, 133, 135), (34, 36, 100, 98), (19, 17, 81, 83), (52, 54, 118, 116), (37, 35, 99, 101), (70, 8, 72, 134), (55, 53, 117, 119), (18, 20, 84, 82), (9, 71, 135, 75), (36, 38, 102, 100), (21, 19, 83, 85), (54, 56, 120, 118), (39, 37, 101, 103), (57, 55, 119, 121), (20, 22, 86, 84), (38, 40, 104, 102), (23, 21, 85, 87), (56, 58, 122, 120), (41, 39, 103, 105), (59, 57, 121, 123), (22, 24, 88, 86), (40, 42, 106, 104), (25, 23, 87, 89), (58, 60, 124, 122), (43, 41, 105, 107), (61, 59, 123, 125), (24, 26, 90, 88), (42, 44, 108, 106), (27, 25, 89, 91), (8, 10, 73, 72), (60, 62, 126, 124), (45, 43, 107, 109), (11, 9, 75, 74), (63, 61, 125, 127), (26, 28, 92, 90), (152, 151, 183, 184), (75, 135, 167, 137), (97, 95, 147, 148), (111, 109, 154, 155), (125, 123, 161, 162), (85, 83, 141, 142), (99, 97, 148, 149), (113, 111, 155, 156), (127, 125, 162, 163), (87, 85, 142, 143), (101, 99, 149, 150), (115, 113, 156, 157), (74, 75, 137, 136), (129, 127, 163, 164), (89, 87, 143, 144), (103, 101, 150, 151), (117, 115, 157, 158), (77, 74, 136, 138), (131, 129, 164, 165), (91, 89, 144, 145), (105, 103, 151, 152), (119, 117, 158, 159), (79, 77, 138, 139), (133, 131, 165, 166), (93, 91, 145, 146), (107, 105, 152, 153), (121, 119, 159, 160), (81, 79, 139, 140), (135, 133, 166, 167), (95, 93, 146, 147), (109, 107, 153, 154), (123, 121, 160, 161), (187, 186, 218, 219), (139, 138, 170, 171), (166, 165, 197, 198), (153, 152, 184, 185), (140, 139, 171, 172), (167, 166, 198, 199), (154, 153, 185, 186), (141, 140, 172, 173), (137, 167, 199, 169), (155, 154, 186, 187), (142, 141, 173, 174), (156, 155, 187, 188), (143, 142, 174, 175), (157, 156, 188, 189), (144, 143, 175, 176), (158, 157, 189, 190), (145, 144, 176, 177), (159, 158, 190, 191), (146, 145, 177, 178), (160, 159, 191, 192), (147, 146, 178, 179), (161, 160, 192, 193), (148, 147, 179, 180), (162, 161, 193, 194), (149, 148, 180, 181), (163, 162, 194, 195), (150, 149, 181, 182), (136, 137, 169, 168), (164, 163, 195, 196), (151, 150, 182, 183), (138, 136, 168, 170), (165, 164, 196, 197), (222, 221, 253, 254), (174, 173, 205, 206), (188, 187, 219, 220), (175, 174, 206, 207), (189, 188, 220, 221), (176, 175, 207, 208), (190, 189, 221, 222), (177, 176, 208, 209), (191, 190, 222, 223), (178, 177, 209, 210), (192, 191, 223, 224), (179, 178, 210, 211), (193, 192, 224, 225), (180, 179, 211, 212), (194, 193, 225, 226), (181, 180, 212, 213), (195, 194, 226, 227), (182, 181, 213, 214), (168, 169, 201, 200), (196, 195, 227, 228), (183, 182, 214, 215), (170, 168, 200, 202), (197, 196, 228, 229), (184, 183, 215, 216), (171, 170, 202, 203), (198, 197, 229, 230), (185, 184, 216, 217), (172, 171, 203, 204), (199, 198, 230, 231), (186, 185, 217, 218), (173, 172, 204, 205), (169, 199, 231, 201), (257, 256, 288, 289), (209, 208, 240, 241), (223, 222, 254, 255), (210, 209, 241, 242), (224, 223, 255, 256), (211, 210, 242, 243), (225, 224, 256, 257), (212, 211, 243, 244), (226, 225, 257, 258), (213, 212, 244, 245), (227, 226, 258, 259), (214, 213, 245, 246), (200, 201, 233, 232), (228, 227, 259, 260), (215, 214, 246, 247), (202, 200, 232, 234), (229, 228, 260, 261), (216, 215, 247, 248), (203, 202, 234, 235), (230, 229, 261, 262), (217, 216, 248, 249), (204, 203, 235, 236), (231, 230, 262, 263), (218, 217, 249, 250), (205, 204, 236, 237), (201, 231, 263, 233), (219, 218, 250, 251), (206, 205, 237, 238), (220, 219, 251, 252), (207, 206, 238, 239), (221, 220, 252, 253), (208, 207, 239, 240), (264, 265, 297, 296), (244, 243, 275, 276), (258, 257, 289, 290), (245, 244, 276, 277), (259, 258, 290, 291), (246, 245, 277, 278), (232, 233, 265, 264), (260, 259, 291, 292), (247, 246, 278, 279), (234, 232, 264, 266), (261, 260, 292, 293), (248, 247, 279, 280), (235, 234, 266, 267), (262, 261, 293, 294), (249, 248, 280, 281), (236, 235, 267, 268), (263, 262, 294, 295), (250, 249, 281, 282), (237, 236, 268, 269), (233, 263, 295, 265), (251, 250, 282, 283), (238, 237, 269, 270), (252, 251, 283, 284), (239, 238, 270, 271), (253, 252, 284, 285), (240, 239, 271, 272), (254, 253, 285, 286), (241, 240, 272, 273), (255, 254, 286, 287), (242, 241, 273, 274), (256, 255, 287, 288), (243, 242, 274, 275), (300, 299, 331, 332), (292, 291, 323, 324), (279, 278, 310, 311), (266, 264, 296, 298), (293, 292, 324, 325), (280, 279, 311, 312), (267, 266, 298, 299), (294, 293, 325, 326), (281, 280, 312, 313), (268, 267, 299, 300), (295, 294, 326, 327), (282, 281, 313, 314), (269, 268, 300, 301), (265, 295, 327, 297), (283, 282, 314, 315), (270, 269, 301, 302), (284, 283, 315, 316), (271, 270, 302, 303), (285, 284, 316, 317), (272, 271, 303, 304), (286, 285, 317, 318), (273, 272, 304, 305), (287, 286, 318, 319), (274, 273, 305, 306), (288, 287, 319, 320), (275, 274, 306, 307), (289, 288, 320, 321), (276, 275, 307, 308), (290, 289, 321, 322), (277, 276, 308, 309), (291, 290, 322, 323), (278, 277, 309, 310), (328, 329, 359, 358, 357, 356, 355, 354, 353, 352, 351, 350, 349, 348, 347, 346, 345, 344, 343, 342, 341, 340, 339, 338, 337, 336, 335, 334, 333, 332, 331, 330), (327, 326, 358, 359), (314, 313, 345, 346), (301, 300, 332, 333), (297, 327, 359, 329), (315, 314, 346, 347), (302, 301, 333, 334), (316, 315, 347, 348), (303, 302, 334, 335), (317, 316, 348, 349), (304, 303, 335, 336), (318, 317, 349, 350), (305, 304, 336, 337), (319, 318, 350, 351), (306, 305, 337, 338), (320, 319, 351, 352), (307, 306, 338, 339), (321, 320, 352, 353), (308, 307, 339, 340), (322, 321, 353, 354), (309, 308, 340, 341), (323, 322, 354, 355), (310, 309, 341, 342), (296, 297, 329, 328), (324, 323, 355, 356), (311, 310, 342, 343), (298, 296, 328, 330), (325, 324, 356, 357), (312, 311, 343, 344), (299, 298, 330, 331), (326, 325, 357, 358), (313, 312, 344, 345), (377, 376, 367, 364), (369, 7, 360, 372), (7, 3, 363, 360), (2, 6, 361, 362), (375, 366, 365, 374), (381, 378, 366, 375), (378, 379, 365, 366), (380, 377, 364, 374), (379, 380, 374, 365), (376, 381, 375, 367), (367, 375, 374, 364), (6, 369, 372, 361), (5, 371, 368, 1), (1, 368, 370, 3), (7, 369, 371, 5), (3, 370, 373, 363), (363, 373, 381, 376), (361, 372, 380, 379), (372, 360, 377, 380), (362, 361, 379, 378), (373, 362, 378, 381), (360, 363, 376, 377), (538, 539, 541, 540), (449, 382, 509, 507, 505, 503, 501, 499, 497, 495, 493, 491, 489, 487, 485, 483, 481, 479, 477, 475, 473, 471, 469, 467, 465, 463, 461, 459, 457, 455, 453, 451), (384, 385, 387, 386), (606, 607, 609, 608), (504, 505, 507, 506), (386, 387, 389, 388), (536, 537, 539, 538), (502, 503, 505, 504), (388, 389, 391, 390), (610, 611, 613, 612), (500, 501, 503, 502), (390, 391, 393, 392), (534, 535, 537, 536), (498, 499, 501, 500), (392, 393, 395, 394), (612, 613, 615, 614), (496, 497, 499, 498), (394, 395, 397, 396), (532, 533, 535, 534), (494, 495, 497, 496), (396, 397, 399, 398), (614, 615, 617, 616), (492, 493, 495, 494), (398, 399, 401, 400), (530, 531, 533, 532), (490, 491, 493, 492), (400, 401, 403, 402), (616, 617, 619, 618), (488, 489, 491, 490), (402, 403, 405, 404), (528, 529, 531, 530), (486, 487, 489, 488), (404, 405, 407, 406), (618, 619, 621, 620), (484, 485, 487, 486), (406, 407, 409, 408), (526, 527, 529, 528), (482, 483, 485, 484), (408, 409, 411, 410), (620, 621, 623, 622), (480, 481, 483, 482), (410, 411, 413, 412), (524, 525, 527, 526), (478, 479, 481, 480), (412, 413, 415, 414), (622, 623, 625, 624), (476, 477, 479, 478), (414, 415, 417, 416), (522, 523, 525, 524), (474, 475, 477, 476), (416, 417, 419, 418), (624, 625, 627, 626), (472, 473, 475, 474), (418, 419, 421, 420), (520, 521, 523, 522), (470, 471, 473, 472), (420, 421, 423, 422), (626, 627, 629, 628), (468, 469, 471, 470), (422, 423, 425, 424), (518, 519, 521, 520), (466, 467, 469, 468), (424, 425, 427, 426), (628, 629, 631, 630), (464, 465, 467, 466), (426, 427, 429, 428), (516, 517, 519, 518), (462, 463, 465, 464), (428, 429, 431, 430), (630, 631, 633, 632), (460, 461, 463, 462), (430, 431, 433, 432), (514, 515, 517, 516), (458, 459, 461, 460), (432, 433, 435, 434), (632, 633, 635, 634), (456, 457, 459, 458), (434, 435, 437, 436), (512, 513, 515, 514), (454, 455, 457, 456), (436, 437, 439, 438), (577, 510, 637, 635, 633, 631, 629, 627, 625, 623, 621, 619, 617, 615, 613, 611, 609, 607, 605, 603, 601, 599, 597, 595, 593, 591, 589, 587, 585, 583, 581, 579), (452, 453, 455, 454), (438, 439, 441, 440), (383, 448, 450, 452, 454, 456, 458, 460, 462, 464, 466, 468, 470, 472, 474, 476, 478, 480, 482, 484, 486, 488, 490, 492, 494, 496, 498, 500, 502, 504, 506, 508), (450, 451, 453, 452), (440, 441, 443, 442), (508, 509, 382, 383), (448, 449, 451, 450), (442, 443, 445, 444), (387, 385, 447, 445, 443, 441, 439, 437, 435, 433, 431, 429, 427, 425, 423, 421, 419, 417, 415, 413, 411, 409, 407, 405, 403, 401, 399, 397, 395, 393, 391, 389), (383, 382, 449, 448), (444, 445, 447, 446), (608, 609, 611, 610), (506, 507, 509, 508), (446, 447, 385, 384), (384, 386, 388, 390, 392, 394, 396, 398, 400, 402, 404, 406, 408, 410, 412, 414, 416, 418, 420, 422, 424, 426, 428, 430, 432, 434, 436, 438, 440, 442, 444, 446), (540, 541, 543, 542), (604, 605, 607, 606), (542, 543, 545, 544), (602, 603, 605, 604), (544, 545, 547, 546), (600, 601, 603, 602), (546, 547, 549, 548), (598, 599, 601, 600), (548, 549, 551, 550), (596, 597, 599, 598), (550, 551, 553, 552), (594, 595, 597, 596), (552, 553, 555, 554), (592, 593, 595, 594), (554, 555, 557, 556), (590, 591, 593, 592), (556, 557, 559, 558), (588, 589, 591, 590), (558, 559, 561, 560), (586, 587, 589, 588), (560, 561, 563, 562), (584, 585, 587, 586), (562, 563, 565, 564), (582, 583, 585, 584), (564, 565, 567, 566), (580, 581, 583, 582), (566, 567, 569, 568), (511, 576, 578, 580, 582, 584, 586, 588, 590, 592, 594, 596, 598, 600, 602, 604, 606, 608, 610, 612, 614, 616, 618, 620, 622, 624, 626, 628, 630, 632, 634, 636), (578, 579, 581, 580), (568, 569, 571, 570), (636, 637, 510, 511), (576, 577, 579, 578), (570, 571, 573, 572), (515, 513, 575, 573, 571, 569, 567, 565, 563, 561, 559, 557, 555, 553, 551, 549, 547, 545, 543, 541, 539, 537, 535, 533, 531, 529, 527, 525, 523, 521, 519, 517), (511, 510, 577, 576), (572, 573, 575, 574), (634, 635, 637, 636), (574, 575, 513, 512), (512, 514, 516, 518, 520, 522, 524, 526, 528, 530, 532, 534, 536, 538, 540, 542, 544, 546, 548, 550, 552, 554, 556, 558, 560, 562, 564, 566, 568, 570, 572, 574), (666, 667, 669, 668), (734, 735, 737, 736), (664, 665, 667, 666), (738, 739, 741, 740), (662, 663, 665, 664), (740, 741, 743, 742), (660, 661, 663, 662), (742, 743, 745, 744), (658, 659, 661, 660), (744, 745, 747, 746), (656, 657, 659, 658), (746, 747, 749, 748), (654, 655, 657, 656), (748, 749, 751, 750), (652, 653, 655, 654), (750, 751, 753, 752), (650, 651, 653, 652), (752, 753, 755, 754), (648, 649, 651, 650), (754, 755, 757, 756), (646, 647, 649, 648), (756, 757, 759, 758), (644, 645, 647, 646), (758, 759, 761, 760), (642, 643, 645, 644), (760, 761, 763, 762), (640, 641, 643, 642), (705, 638, 765, 763, 761, 759, 757, 755, 753, 751, 749, 747, 745, 743, 741, 739, 737, 735, 733, 731, 729, 727, 725, 723, 721, 719, 717, 715, 713, 711, 709, 707), (736, 737, 739, 738), (668, 669, 671, 670), (732, 733, 735, 734), (670, 671, 673, 672), (730, 731, 733, 732), (672, 673, 675, 674), (728, 729, 731, 730), (674, 675, 677, 676), (726, 727, 729, 728), (676, 677, 679, 678), (724, 725, 727, 726), (678, 679, 681, 680), (722, 723, 725, 724), (680, 681, 683, 682), (720, 721, 723, 722), (682, 683, 685, 684), (718, 719, 721, 720), (684, 685, 687, 686), (716, 717, 719, 718), (686, 687, 689, 688), (714, 715, 717, 716), (688, 689, 691, 690), (712, 713, 715, 714), (690, 691, 693, 692), (710, 711, 713, 712), (692, 693, 695, 694), (708, 709, 711, 710), (694, 695, 697, 696), (639, 704, 706, 708, 710, 712, 714, 716, 718, 720, 722, 724, 726, 728, 730, 732, 734, 736, 738, 740, 742, 744, 746, 748, 750, 752, 754, 756, 758, 760, 762, 764), (706, 707, 709, 708), (696, 697, 699, 698), (764, 765, 638, 639), (704, 705, 707, 706), (698, 699, 701, 700), (643, 641, 703, 701, 699, 697, 695, 693, 691, 689, 687, 685, 683, 681, 679, 677, 675, 673, 671, 669, 667, 665, 663, 661, 659, 657, 655, 653, 651, 649, 647, 645), (639, 638, 705, 704), (700, 701, 703, 702), (762, 763, 765, 764), (702, 703, 641, 640), (640, 642, 644, 646, 648, 650, 652, 654, 656, 658, 660, 662, 664, 666, 668, 670, 672, 674, 676, 678, 680, 682, 684, 686, 688, 690, 692, 694, 696, 698, 700, 702)])
me_cube.polygons.foreach_set('material_index', [0, 0, 0, 0, 0, 0, 1, 1, 1, 1, 1, 1, 1, 1, 1, 1, 1, 1, 1, 1, 1, 1, 1, 1, 1, 1, 1, 1, 1, 1, 1, 1, 1, 1, 1, 1, 1, 1, 1, 1, 1, 1, 1, 1, 1, 1, 1, 1, 1, 1, 1, 1, 1, 1, 1, 1, 1, 1, 1, 1, 1, 1, 1, 1, 1, 1, 1, 1, 1, 1, 1, 1, 1, 1, 1, 1, 1, 1, 1, 1, 1, 1, 1, 1, 1, 1, 1, 1, 1, 1, 1, 1, 1, 1, 1, 1, 1, 1, 1, 1, 1, 1, 1, 1, 1, 1, 1, 1, 1, 1, 1, 1, 1, 1, 1, 1, 1, 1, 1, 1, 1, 1, 1, 1, 1, 1, 1, 1, 1, 1, 1, 1, 1, 1, 1, 1, 1, 1, 1, 1, 1, 1, 1, 1, 1, 1, 1, 1, 1, 1, 1, 1, 1, 1, 1, 1, 1, 1, 1, 1, 1, 1, 1, 1, 1, 1, 1, 1, 1, 1, 1, 1, 1, 1, 1, 1, 1, 1, 1, 1, 1, 1, 1, 1, 1, 1, 1, 1, 1, 1, 1, 1, 1, 1, 1, 1, 1, 1, 1, 1, 1, 1, 1, 1, 1, 1, 1, 1, 1, 1, 1, 1, 1, 1, 1, 1, 1, 1, 1, 1, 1, 1, 1, 1, 1, 1, 1, 1, 1, 1, 1, 1, 1, 1, 1, 1, 1, 1, 1, 1, 1, 1, 1, 1, 1, 1, 1, 1, 1, 1, 1, 1, 1, 1, 1, 1, 1, 1, 1, 1, 1, 1, 1, 1, 1, 1, 1, 1, 1, 1, 1, 1, 1, 1, 1, 1, 1, 1, 1, 1, 1, 1, 1, 1, 1, 1, 1, 1, 1, 1, 1, 1, 1, 1, 1, 1, 1, 1, 1, 1, 1, 1, 1, 1, 1, 1, 1, 1, 1, 1, 1, 1, 1, 1, 1, 1, 1, 1, 1, 1, 1, 1, 1, 1, 1, 1, 1, 1, 1, 0, 0, 0, 2, 2, 2, 1, 2, 1, 2, 0, 0, 0, 0, 0, 1, 1, 1, 1, 1, 1, 1, 1, 1, 1, 1, 1, 1, 1, 1, 1, 1, 1, 1, 1, 1, 1, 1, 1, 1, 1, 1, 1, 1, 1, 1, 1, 1, 1, 1, 1, 1, 1, 1, 1, 1, 1, 1, 1, 1, 1, 1, 1, 1, 1, 1, 1, 1, 1, 1, 1, 1, 1, 1, 1, 1, 1, 1, 1, 1, 1, 1, 1, 1, 1, 1, 1, 1, 1, 1, 1, 1, 1, 1, 1, 1, 1, 1, 1, 1, 1, 1, 1, 1, 1, 1, 1, 1, 1, 1, 1, 1, 1, 1, 1, 1, 1, 1, 1, 1, 1, 1, 1, 1, 1, 1, 1, 1, 1, 1, 1, 1, 1, 1, 1, 1, 1, 1, 1, 1, 1, 1, 1, 1, 1, 1, 1, 1, 1, 1, 1, 1, 1, 1, 1, 1, 1, 1, 1, 1, 1, 1, 1, 1, 1, 1, 1, 1, 1, 1, 1, 1, 1, 1, 1, 1, 1, 1, 1, 1, 1, 1, 1, 1, 1, 1, 1, 1, 1, 1, 1, 1, 1, 1, 1, 1, 1, 1, 1, 1, 1, 1, 1, 1, 1, 1, 1, 1, 1, 1, 1, 1, 1, 1, 1, 1, 1, 1, 1, 1, 1, 1, 1, 1, 1])
_uv = me_cube.uv_layers.new(name='UVMap')
_uv.uv.foreach_set('vector', [0.625, 0.5, 0.875, 0.5, 0.875, 0.75, 0.625, 0.75, 0.5278, 0.75, 0.625, 0.75, 0.625, 0.75, 0.5278, 0.75, 0.5278, 0.0, 0.625, 0.0, 0.625, 0.25, 0.5278, 0.25, 0.125, 0.5, 0.375, 0.5, 0.375, 0.75, 0.125, 0.75, 0.5278, 0.5, 0.625, 0.5, 0.625, 0.75, 0.5278, 0.75, 0.5278, 0.25, 0.625, 0.25, 0.625, 0.5, 0.5278, 0.5, 1.0, 0.5, 1.0, 1.0, 0.9688, 1.0, 0.9688, 0.5, 0.9688, 0.5, 0.9688, 1.0, 0.9375, 1.0, 0.9375, 0.5, 0.9375, 0.5, 0.9375, 1.0, 0.9062, 1.0, 0.9062, 0.5, 0.9062, 0.5, 0.9062, 1.0, 0.875, 1.0, 0.875, 0.5, 0.875, 0.5, 0.875, 1.0, 0.8438, 1.0, 0.8438, 0.5, 0.8438, 0.5, 0.8438, 1.0, 0.8125, 1.0, 0.8125, 0.5, 0.8125, 0.5, 0.8125, 1.0, 0.7812, 1.0, 0.7812, 0.5, 0.7812, 0.5, 0.7812, 1.0, 0.75, 1.0, 0.75, 0.5, 0.75, 0.5, 0.75, 1.0, 0.7188, 1.0, 0.7188, 0.5, 0.7188, 0.5, 0.7188, 1.0, 0.6875, 1.0, 0.6875, 0.5, 0.6875, 0.5, 0.6875, 1.0, 0.6562, 1.0, 0.6562, 0.5, 0.6562, 0.5, 0.6562, 1.0, 0.625, 1.0, 0.625, 0.5, 0.625, 0.5, 0.625, 1.0, 0.5938, 1.0, 0.5938, 0.5, 0.5938, 0.5, 0.5938, 1.0, 0.5625, 1.0, 0.5625, 0.5, 0.5625, 0.5, 0.5625, 1.0, 0.5312, 1.0, 0.5312, 0.5, 0.5312, 0.5, 0.5312, 1.0, 0.5, 1.0, 0.5, 0.5, 0.5, 0.5, 0.5, 1.0, 0.4688, 1.0, 0.4688, 0.5, 0.4688, 0.5, 0.4688, 1.0, 0.4375, 1.0, 0.4375, 0.5, 0.4375, 0.5, 0.4375, 1.0, 0.4062, 1.0, 0.4062, 0.5, 0.4062, 0.5, 0.4062, 1.0, 0.375, 1.0, 0.375, 0.5, 0.375, 0.5, 0.375, 1.0, 0.3438, 1.0, 0.3438, 0.5, 0.3438, 0.5, 0.3438, 1.0, 0.3125, 1.0, 0.3125, 0.5, 0.3125, 0.5, 0.3125, 1.0, 0.2812, 1.0, 0.2812, 0.5, 0.2812, 0.5, 0.2812, 1.0, 0.25, 1.0, 0.25, 0.5, 0.25, 0.5, 0.25, 1.0, 0.2188, 1.0, 0.2188, 0.5, 0.2188, 0.5, 0.2188, 1.0, 0.1875, 1.0, 0.1875, 0.5, 0.1875, 0.5, 0.1875, 1.0, 0.1562, 1.0, 0.1562, 0.5, 0.1562, 0.5, 0.1562, 1.0, 0.125, 1.0, 0.125, 0.5, 0.125, 0.5, 0.125, 1.0, 0.09375, 1.0, 0.09375, 0.5, 0.09375, 0.5, 0.09375, 1.0, 0.0625, 1.0, 0.0625, 0.5, 0.6875, 1.0, 0.7188, 1.0, 0.7188, 1.0, 0.6875, 1.0, 0.0625, 0.5, 0.0625, 1.0, 0.03125, 1.0, 0.03125, 0.5, 0.03125, 0.5, 0.03125, 1.0, 0.0, 1.0, 0.0, 0.5, 0.4375, 0.5, 0.4062, 0.5, 0.4062, 0.5, 0.4375, 0.5, 0.8438, 1.0, 0.875, 1.0, 0.875, 1.0, 0.8438, 1.0, 0.75, 0.49, 0.7968, 0.4854, 0.8418, 0.4717, 0.8833, 0.4496, 0.9197, 0.4197, 0.9496, 0.3833, 0.9717, 0.3418, 0.9854, 0.2968, 0.99, 0.25, 0.9854, 0.2032, 0.9717, 0.1582, 0.9496, 0.1167, 0.9197, 0.08029, 0.8833, 0.05045, 0.8418, 0.02827, 0.7968, 0.01461, 0.75, 0.01, 0.7032, 0.01461, 0.6582, 0.02827, 0.6167, 0.05045, 0.5803, 0.08029, 0.5504, 0.1167, 0.5283, 0.1582, 0.5146, 0.2032, 0.51, 0.25, 0.5146, 0.2968, 0.5283, 0.3418, 0.5504, 0.3833, 0.5803, 0.4197, 0.6167, 0.4496, 0.6582, 0.4717, 0.7032, 0.4854, 0.1562, 0.5, 0.125, 0.5, 0.125, 0.5, 0.1562, 0.5, 0.4062, 1.0, 0.4375, 1.0, 0.4375, 1.0, 0.4062, 1.0, 0.9688, 0.5, 0.9375, 0.5, 0.9375, 0.5, 0.9688, 0.5, 0.125, 1.0, 0.1562, 1.0, 0.1562, 1.0, 0.125, 1.0, 0.6875, 0.5, 0.6562, 0.5, 0.6562, 0.5, 0.6875, 0.5, 0.9375, 1.0, 0.9688, 1.0, 0.9688, 1.0, 0.9375, 1.0, 0.4062, 0.5, 0.375, 0.5, 0.375, 0.5, 0.4062, 0.5, 0.6562, 1.0, 0.6875, 1.0, 0.6875, 1.0, 0.6562, 1.0, 0.125, 0.5, 0.09375, 0.5, 0.09375, 0.5, 0.125, 0.5, 0.375, 1.0, 0.4062, 1.0, 0.4062, 1.0, 0.375, 1.0, 0.9375, 0.5, 0.9062, 0.5, 0.9062, 0.5, 0.9375, 0.5, 0.09375, 1.0, 0.125, 1.0, 0.125, 1.0, 0.09375, 1.0, 0.6562, 0.5, 0.625, 0.5, 0.625, 0.5, 0.6562, 0.5, 0.9062, 1.0, 0.9375, 1.0, 0.9375, 1.0, 0.9062, 1.0, 0.375, 0.5, 0.3438, 0.5, 0.3438, 0.5, 0.375, 0.5, 0.625, 1.0, 0.6562, 1.0, 0.6562, 1.0, 0.625, 1.0, 0.09375, 0.5, 0.0625, 0.5, 0.0625, 0.5, 0.09375, 0.5, 0.3438, 1.0, 0.375, 1.0, 0.375, 1.0, 0.3438, 1.0, 0.9062, 0.5, 0.875, 0.5, 0.875, 0.5, 0.9062, 0.5, 0.0625, 1.0, 0.09375, 1.0, 0.09375, 1.0, 0.0625, 1.0, 0.625, 0.5, 0.5938, 0.5, 0.5938, 0.5, 0.625, 0.5, 0.875, 1.0, 0.9062, 1.0, 0.9062, 1.0, 0.875, 1.0, 0.3438, 0.5, 0.3125, 0.5, 0.3125, 0.5, 0.3438, 0.5, 0.5938, 1.0, 0.625, 1.0, 0.625, 1.0, 0.5938, 1.0, 0.0625, 0.5, 0.03125, 0.5, 0.03125, 0.5, 0.0625, 0.5, 0.3125, 1.0, 0.3438, 1.0, 0.3438, 1.0, 0.3125, 1.0, 0.875, 0.5, 0.8438, 0.5, 0.8438, 0.5, 0.875, 0.5, 0.03125, 1.0, 0.0625, 1.0, 0.0625, 1.0, 0.03125, 1.0, 0.5938, 0.5, 0.5625, 0.5, 0.5625, 0.5, 0.5938, 0.5, 0.8438, 1.0, 0.875, 1.0, 0.875, 1.0, 0.8438, 1.0, 0.3125, 0.5, 0.2812, 0.5, 0.2812, 0.5, 0.3125, 0.5, 0.5625, 1.0, 0.5938, 1.0, 0.5938, 1.0, 0.5625, 1.0, 0.03125, 0.5, 0.0, 0.5, 0.0, 0.5, 0.03125, 0.5, 0.2812, 1.0, 0.3125, 1.0, 0.3125, 1.0, 0.2812, 1.0, 0.8438, 0.5, 0.8125, 0.5, 0.8125, 0.5, 0.8438, 0.5, 0.0, 1.0, 0.03125, 1.0, 0.03125, 1.0, 0.0, 1.0, 0.5625, 0.5, 0.5312, 0.5, 0.5312, 0.5, 0.5625, 0.5, 0.8125, 1.0, 0.8438, 1.0, 0.8438, 1.0, 0.8125, 1.0, 0.2812, 0.5, 0.25, 0.5, 0.25, 0.5, 0.2812, 0.5, 0.5312, 1.0, 0.5625, 1.0, 0.5625, 1.0, 0.5312, 1.0, 0.25, 1.0, 0.2812, 1.0, 0.2812, 1.0, 0.25, 1.0, 0.8125, 0.5, 0.7812, 0.5, 0.7812, 0.5, 0.8125, 0.5, 0.5312, 0.5, 0.5, 0.5, 0.5, 0.5, 0.5312, 0.5, 0.7812, 1.0, 0.8125, 1.0, 0.8125, 1.0, 0.7812, 1.0, 0.25, 0.5, 0.2188, 0.5, 0.2188, 0.5, 0.25, 0.5, 0.5, 1.0, 0.5312, 1.0, 0.5312, 1.0, 0.5, 1.0, 0.2188, 1.0, 0.25, 1.0, 0.25, 1.0, 0.2188, 1.0, 0.7812, 0.5, 0.75, 0.5, 0.75, 0.5, 0.7812, 0.5, 0.5, 0.5, 0.4688, 0.5, 0.4688, 0.5, 0.5, 0.5, 0.75, 1.0, 0.7812, 1.0, 0.7812, 1.0, 0.75, 1.0, 0.2188, 0.5, 0.1875, 0.5, 0.1875, 0.5, 0.2188, 0.5, 0.4688, 1.0, 0.5, 1.0, 0.5, 1.0, 0.4688, 1.0, 0.1875, 1.0, 0.2188, 1.0, 0.2188, 1.0, 0.1875, 1.0, 0.75, 0.5, 0.7188, 0.5, 0.7188, 0.5, 0.75, 0.5, 0.4688, 0.5, 0.4375, 0.5, 0.4375, 0.5, 0.4688, 0.5, 0.7188, 1.0, 0.75, 1.0, 0.75, 1.0, 0.7188, 1.0, 1.0, 0.5, 0.9688, 0.5, 0.9688, 0.5, 1.0, 0.5, 0.1875, 0.5, 0.1562, 0.5, 0.1562, 0.5, 0.1875, 0.5, 0.4375, 1.0, 0.4688, 1.0, 0.4688, 1.0, 0.4375, 1.0, 0.9688, 1.0, 1.0, 1.0, 1.0, 1.0, 0.9688, 1.0, 0.1562, 1.0, 0.1875, 1.0, 0.1875, 1.0, 0.1562, 1.0, 0.7188, 0.5, 0.6875, 0.5, 0.6875, 0.5, 0.7188, 0.5, 0.5, 1.0, 0.5312, 1.0, 0.5312, 1.0, 0.5, 1.0, 0.0, 1.0, 0.03125, 1.0, 0.03125, 1.0, 0.0, 1.0, 0.625, 1.0, 0.6562, 1.0, 0.6562, 1.0, 0.625, 1.0, 0.4062, 1.0, 0.4375, 1.0, 0.4375, 1.0, 0.4062, 1.0, 0.1875, 1.0, 0.2188, 1.0, 0.2188, 1.0, 0.1875, 1.0, 0.8125, 1.0, 0.8438, 1.0, 0.8438, 1.0, 0.8125, 1.0, 0.5938, 1.0, 0.625, 1.0, 0.625, 1.0, 0.5938, 1.0, 0.375, 1.0, 0.4062, 1.0, 0.4062, 1.0, 0.375, 1.0, 0.1562, 1.0, 0.1875, 1.0, 0.1875, 1.0, 0.1562, 1.0, 0.7812, 1.0, 0.8125, 1.0, 0.8125, 1.0, 0.7812, 1.0, 0.5625, 1.0, 0.5938, 1.0, 0.5938, 1.0, 0.5625, 1.0, 0.3438, 1.0, 0.375, 1.0, 0.375, 1.0, 0.3438, 1.0, 0.9688, 1.0, 1.0, 1.0, 1.0, 1.0, 0.9688, 1.0, 0.125, 1.0, 0.1562, 1.0, 0.1562, 1.0, 0.125, 1.0, 0.75, 1.0, 0.7812, 1.0, 0.7812, 1.0, 0.75, 1.0, 0.5312, 1.0, 0.5625, 1.0, 0.5625, 1.0, 0.5312, 1.0, 0.3125, 1.0, 0.3438, 1.0, 0.3438, 1.0, 0.3125, 1.0, 0.9375, 1.0, 0.9688, 1.0, 0.9688, 1.0, 0.9375, 1.0, 0.09375, 1.0, 0.125, 1.0, 0.125, 1.0, 0.09375, 1.0, 0.7188, 1.0, 0.75, 1.0, 0.75, 1.0, 0.7188, 1.0, 0.5, 1.0, 0.5312, 1.0, 0.5312, 1.0, 0.5, 1.0, 0.2812, 1.0, 0.3125, 1.0, 0.3125, 1.0, 0.2812, 1.0, 0.9062, 1.0, 0.9375, 1.0, 0.9375, 1.0, 0.9062, 1.0, 0.0625, 1.0, 0.09375, 1.0, 0.09375, 1.0, 0.0625, 1.0, 0.6875, 1.0, 0.7188, 1.0, 0.7188, 1.0, 0.6875, 1.0, 0.4688, 1.0, 0.5, 1.0, 0.5, 1.0, 0.4688, 1.0, 0.25, 1.0, 0.2812, 1.0, 0.2812, 1.0, 0.25, 1.0, 0.875, 1.0, 0.9062, 1.0, 0.9062, 1.0, 0.875, 1.0, 0.03125, 1.0, 0.0625, 1.0, 0.0625, 1.0, 0.03125, 1.0, 0.6562, 1.0, 0.6875, 1.0, 0.6875, 1.0, 0.6562, 1.0, 0.4375, 1.0, 0.4688, 1.0, 0.4688, 1.0, 0.4375, 1.0, 0.2188, 1.0, 0.25, 1.0, 0.25, 1.0, 0.2188, 1.0, 0.4062, 1.0, 0.4375, 1.0, 0.4375, 1.0, 0.4062, 1.0, 0.9062, 1.0, 0.9375, 1.0, 0.9375, 1.0, 0.9062, 1.0, 0.0625, 1.0, 0.09375, 1.0, 0.09375, 1.0, 0.0625, 1.0, 0.4688, 1.0, 0.5, 1.0, 0.5, 1.0, 0.4688, 1.0, 0.875, 1.0, 0.9062, 1.0, 0.9062, 1.0, 0.875, 1.0, 0.03125, 1.0, 0.0625, 1.0, 0.0625, 1.0, 0.03125, 1.0, 0.4375, 1.0, 0.4688, 1.0, 0.4688, 1.0, 0.4375, 1.0, 0.8438, 1.0, 0.875, 1.0, 0.875, 1.0, 0.8438, 1.0, 0.0, 1.0, 0.03125, 1.0, 0.03125, 1.0, 0.0, 1.0, 0.4062, 1.0, 0.4375, 1.0, 0.4375, 1.0, 0.4062, 1.0, 0.8125, 1.0, 0.8438, 1.0, 0.8438, 1.0, 0.8125, 1.0, 0.375, 1.0, 0.4062, 1.0, 0.4062, 1.0, 0.375, 1.0, 0.7812, 1.0, 0.8125, 1.0, 0.8125, 1.0, 0.7812, 1.0, 0.3438, 1.0, 0.375, 1.0, 0.375, 1.0, 0.3438, 1.0, 0.75, 1.0, 0.7812, 1.0, 0.7812, 1.0, 0.75, 1.0, 0.3125, 1.0, 0.3438, 1.0, 0.3438, 1.0, 0.3125, 1.0, 0.7188, 1.0, 0.75, 1.0, 0.75, 1.0, 0.7188, 1.0, 0.2812, 1.0, 0.3125, 1.0, 0.3125, 1.0, 0.2812, 1.0, 0.6875, 1.0, 0.7188, 1.0, 0.7188, 1.0, 0.6875, 1.0, 0.25, 1.0, 0.2812, 1.0, 0.2812, 1.0, 0.25, 1.0, 0.6562, 1.0, 0.6875, 1.0, 0.6875, 1.0, 0.6562, 1.0, 0.2188, 1.0, 0.25, 1.0, 0.25, 1.0, 0.2188, 1.0, 0.625, 1.0, 0.6562, 1.0, 0.6562, 1.0, 0.625, 1.0, 0.1875, 1.0, 0.2188, 1.0, 0.2188, 1.0, 0.1875, 1.0, 0.5938, 1.0, 0.625, 1.0, 0.625, 1.0, 0.5938, 1.0, 0.1562, 1.0, 0.1875, 1.0, 0.1875, 1.0, 0.1562, 1.0, 0.5625, 1.0, 0.5938, 1.0, 0.5938, 1.0, 0.5625, 1.0, 0.9688, 1.0, 1.0, 1.0, 1.0, 1.0, 0.9688, 1.0, 0.125, 1.0, 0.1562, 1.0, 0.1562, 1.0, 0.125, 1.0, 0.5312, 1.0, 0.5625, 1.0, 0.5625, 1.0, 0.5312, 1.0, 0.9375, 1.0, 0.9688, 1.0, 0.9688, 1.0, 0.9375, 1.0, 0.09375, 1.0, 0.125, 1.0, 0.125, 1.0, 0.09375, 1.0, 0.3125, 1.0, 0.3438, 1.0, 0.3438, 1.0, 0.3125, 1.0, 0.8125, 1.0, 0.8438, 1.0, 0.8438, 1.0, 0.8125, 1.0, 0.375, 1.0, 0.4062, 1.0, 0.4062, 1.0, 0.375, 1.0, 0.7812, 1.0, 0.8125, 1.0, 0.8125, 1.0, 0.7812, 1.0, 0.3438, 1.0, 0.375, 1.0, 0.375, 1.0, 0.3438, 1.0, 0.75, 1.0, 0.7812, 1.0, 0.7812, 1.0, 0.75, 1.0, 0.3125, 1.0, 0.3438, 1.0, 0.3438, 1.0, 0.3125, 1.0, 0.7188, 1.0, 0.75, 1.0, 0.75, 1.0, 0.7188, 1.0, 0.2812, 1.0, 0.3125, 1.0, 0.3125, 1.0, 0.2812, 1.0, 0.6875, 1.0, 0.7188, 1.0, 0.7188, 1.0, 0.6875, 1.0, 0.25, 1.0, 0.2812, 1.0, 0.2812, 1.0, 0.25, 1.0, 0.6562, 1.0, 0.6875, 1.0, 0.6875, 1.0, 0.6562, 1.0, 0.2188, 1.0, 0.25, 1.0, 0.25, 1.0, 0.2188, 1.0, 0.625, 1.0, 0.6562, 1.0, 0.6562, 1.0, 0.625, 1.0, 0.1875, 1.0, 0.2188, 1.0, 0.2188, 1.0, 0.1875, 1.0, 0.5938, 1.0, 0.625, 1.0, 0.625, 1.0, 0.5938, 1.0, 0.1562, 1.0, 0.1875, 1.0, 0.1875, 1.0, 0.1562, 1.0, 0.5625, 1.0, 0.5938, 1.0, 0.5938, 1.0, 0.5625, 1.0, 0.9688, 1.0, 1.0, 1.0, 1.0, 1.0, 0.9688, 1.0, 0.125, 1.0, 0.1562, 1.0, 0.1562, 1.0, 0.125, 1.0, 0.5312, 1.0, 0.5625, 1.0, 0.5625, 1.0, 0.5312, 1.0, 0.9375, 1.0, 0.9688, 1.0, 0.9688, 1.0, 0.9375, 1.0, 0.09375, 1.0, 0.125, 1.0, 0.125, 1.0, 0.09375, 1.0, 0.5, 1.0, 0.5312, 1.0, 0.5312, 1.0, 0.5, 1.0, 0.9062, 1.0, 0.9375, 1.0, 0.9375, 1.0, 0.9062, 1.0, 0.0625, 1.0, 0.09375, 1.0, 0.09375, 1.0, 0.0625, 1.0, 0.4688, 1.0, 0.5, 1.0, 0.5, 1.0, 0.4688, 1.0, 0.875, 1.0, 0.9062, 1.0, 0.9062, 1.0, 0.875, 1.0, 0.03125, 1.0, 0.0625, 1.0, 0.0625, 1.0, 0.03125, 1.0, 0.4375, 1.0, 0.4688, 1.0, 0.4688, 1.0, 0.4375, 1.0, 0.8438, 1.0, 0.875, 1.0, 0.875, 1.0, 0.8438, 1.0, 0.0, 1.0, 0.03125, 1.0, 0.03125, 1.0, 0.0, 1.0, 0.2188, 1.0, 0.25, 1.0, 0.25, 1.0, 0.2188, 1.0, 0.7188, 1.0, 0.75, 1.0, 0.75, 1.0, 0.7188, 1.0, 0.2812, 1.0, 0.3125, 1.0, 0.3125, 1.0, 0.2812, 1.0, 0.6875, 1.0, 0.7188, 1.0, 0.7188, 1.0, 0.6875, 1.0, 0.25, 1.0, 0.2812, 1.0, 0.2812, 1.0, 0.25, 1.0, 0.6562, 1.0, 0.6875, 1.0, 0.6875, 1.0, 0.6562, 1.0, 0.2188, 1.0, 0.25, 1.0, 0.25, 1.0, 0.2188, 1.0, 0.625, 1.0, 0.6562, 1.0, 0.6562, 1.0, 0.625, 1.0, 0.1875, 1.0, 0.2188, 1.0, 0.2188, 1.0, 0.1875, 1.0, 0.5938, 1.0, 0.625, 1.0, 0.625, 1.0, 0.5938, 1.0, 0.1562, 1.0, 0.1875, 1.0, 0.1875, 1.0, 0.1562, 1.0, 0.5625, 1.0, 0.5938, 1.0, 0.5938, 1.0, 0.5625, 1.0, 0.9688, 1.0, 1.0, 1.0, 1.0, 1.0, 0.9688, 1.0, 0.125, 1.0, 0.1562, 1.0, 0.1562, 1.0, 0.125, 1.0, 0.5312, 1.0, 0.5625, 1.0, 0.5625, 1.0, 0.5312, 1.0, 0.9375, 1.0, 0.9688, 1.0, 0.9688, 1.0, 0.9375, 1.0, 0.09375, 1.0, 0.125, 1.0, 0.125, 1.0, 0.09375, 1.0, 0.5, 1.0, 0.5312, 1.0, 0.5312, 1.0, 0.5, 1.0, 0.9062, 1.0, 0.9375, 1.0, 0.9375, 1.0, 0.9062, 1.0, 0.0625, 1.0, 0.09375, 1.0, 0.09375, 1.0, 0.0625, 1.0, 0.4688, 1.0, 0.5, 1.0, 0.5, 1.0, 0.4688, 1.0, 0.875, 1.0, 0.9062, 1.0, 0.9062, 1.0, 0.875, 1.0, 0.03125, 1.0, 0.0625, 1.0, 0.0625, 1.0, 0.03125, 1.0, 0.4375, 1.0, 0.4688, 1.0, 0.4688, 1.0, 0.4375, 1.0, 0.8438, 1.0, 0.875, 1.0, 0.875, 1.0, 0.8438, 1.0, 0.0, 1.0, 0.03125, 1.0, 0.03125, 1.0, 0.0, 1.0, 0.4062, 1.0, 0.4375, 1.0, 0.4375, 1.0, 0.4062, 1.0, 0.8125, 1.0, 0.8438, 1.0, 0.8438, 1.0, 0.8125, 1.0, 0.375, 1.0, 0.4062, 1.0, 0.4062, 1.0, 0.375, 1.0, 0.7812, 1.0, 0.8125, 1.0, 0.8125, 1.0, 0.7812, 1.0, 0.3438, 1.0, 0.375, 1.0, 0.375, 1.0, 0.3438, 1.0, 0.75, 1.0, 0.7812, 1.0, 0.7812, 1.0, 0.75, 1.0, 0.9688, 1.0, 1.0, 1.0, 1.0, 1.0, 0.9688, 1.0, 0.625, 1.0, 0.6562, 1.0, 0.6562, 1.0, 0.625, 1.0, 0.1875, 1.0, 0.2188, 1.0, 0.2188, 1.0, 0.1875, 1.0, 0.5938, 1.0, 0.625, 1.0, 0.625, 1.0, 0.5938, 1.0, 0.1562, 1.0, 0.1875, 1.0, 0.1875, 1.0, 0.1562, 1.0, 0.5625, 1.0, 0.5938, 1.0, 0.5938, 1.0, 0.5625, 1.0, 0.9688, 1.0, 1.0, 1.0, 1.0, 1.0, 0.9688, 1.0, 0.125, 1.0, 0.1562, 1.0, 0.1562, 1.0, 0.125, 1.0, 0.5312, 1.0, 0.5625, 1.0, 0.5625, 1.0, 0.5312, 1.0, 0.9375, 1.0, 0.9688, 1.0, 0.9688, 1.0, 0.9375, 1.0, 0.09375, 1.0, 0.125, 1.0, 0.125, 1.0, 0.09375, 1.0, 0.5, 1.0, 0.5312, 1.0, 0.5312, 1.0, 0.5, 1.0, 0.9062, 1.0, 0.9375, 1.0, 0.9375, 1.0, 0.9062, 1.0, 0.0625, 1.0, 0.09375, 1.0, 0.09375, 1.0, 0.0625, 1.0, 0.4688, 1.0, 0.5, 1.0, 0.5, 1.0, 0.4688, 1.0, 0.875, 1.0, 0.9062, 1.0, 0.9062, 1.0, 0.875, 1.0, 0.03125, 1.0, 0.0625, 1.0, 0.0625, 1.0, 0.03125, 1.0, 0.4375, 1.0, 0.4688, 1.0, 0.4688, 1.0, 0.4375, 1.0, 0.8438, 1.0, 0.875, 1.0, 0.875, 1.0, 0.8438, 1.0, 0.0, 1.0, 0.03125, 1.0, 0.03125, 1.0, 0.0, 1.0, 0.4062, 1.0, 0.4375, 1.0, 0.4375, 1.0, 0.4062, 1.0, 0.8125, 1.0, 0.8438, 1.0, 0.8438, 1.0, 0.8125, 1.0, 0.375, 1.0, 0.4062, 1.0, 0.4062, 1.0, 0.375, 1.0, 0.7812, 1.0, 0.8125, 1.0, 0.8125, 1.0, 0.7812, 1.0, 0.3438, 1.0, 0.375, 1.0, 0.375, 1.0, 0.3438, 1.0, 0.75, 1.0, 0.7812, 1.0, 0.7812, 1.0, 0.75, 1.0, 0.3125, 1.0, 0.3438, 1.0, 0.3438, 1.0, 0.3125, 1.0, 0.7188, 1.0, 0.75, 1.0, 0.75, 1.0, 0.7188, 1.0, 0.2812, 1.0, 0.3125, 1.0, 0.3125, 1.0, 0.2812, 1.0, 0.6875, 1.0, 0.7188, 1.0, 0.7188, 1.0, 0.6875, 1.0, 0.25, 1.0, 0.2812, 1.0, 0.2812, 1.0, 0.25, 1.0, 0.6562, 1.0, 0.6875, 1.0, 0.6875, 1.0, 0.6562, 1.0, 0.875, 1.0, 0.9062, 1.0, 0.9062, 1.0, 0.875, 1.0, 0.125, 1.0, 0.1562, 1.0, 0.1562, 1.0, 0.125, 1.0, 0.5312, 1.0, 0.5625, 1.0, 0.5625, 1.0, 0.5312, 1.0, 0.9375, 1.0, 0.9688, 1.0, 0.9688, 1.0, 0.9375, 1.0, 0.09375, 1.0, 0.125, 1.0, 0.125, 1.0, 0.09375, 1.0, 0.5, 1.0, 0.5312, 1.0, 0.5312, 1.0, 0.5, 1.0, 0.9062, 1.0, 0.9375, 1.0, 0.9375, 1.0, 0.9062, 1.0, 0.0625, 1.0, 0.09375, 1.0, 0.09375, 1.0, 0.0625, 1.0, 0.4688, 1.0, 0.5, 1.0, 0.5, 1.0, 0.4688, 1.0, 0.875, 1.0, 0.9062, 1.0, 0.9062, 1.0, 0.875, 1.0, 0.03125, 1.0, 0.0625, 1.0, 0.0625, 1.0, 0.03125, 1.0, 0.4375, 1.0, 0.4688, 1.0, 0.4688, 1.0, 0.4375, 1.0, 0.8438, 1.0, 0.875, 1.0, 0.875, 1.0, 0.8438, 1.0, 0.0, 1.0, 0.03125, 1.0, 0.03125, 1.0, 0.0, 1.0, 0.4062, 1.0, 0.4375, 1.0, 0.4375, 1.0, 0.4062, 1.0, 0.8125, 1.0, 0.8438, 1.0, 0.8438, 1.0, 0.8125, 1.0, 0.375, 1.0, 0.4062, 1.0, 0.4062, 1.0, 0.375, 1.0, 0.7812, 1.0, 0.8125, 1.0, 0.8125, 1.0, 0.7812, 1.0, 0.3438, 1.0, 0.375, 1.0, 0.375, 1.0, 0.3438, 1.0, 0.75, 1.0, 0.7812, 1.0, 0.7812, 1.0, 0.75, 1.0, 0.3125, 1.0, 0.3438, 1.0, 0.3438, 1.0, 0.3125, 1.0, 0.7188, 1.0, 0.75, 1.0, 0.75, 1.0, 0.7188, 1.0, 0.2812, 1.0, 0.3125, 1.0, 0.3125, 1.0, 0.2812, 1.0, 0.6875, 1.0, 0.7188, 1.0, 0.7188, 1.0, 0.6875, 1.0, 0.25, 1.0, 0.2812, 1.0, 0.2812, 1.0, 0.25, 1.0, 0.6562, 1.0, 0.6875, 1.0, 0.6875, 1.0, 0.6562, 1.0, 0.2188, 1.0, 0.25, 1.0, 0.25, 1.0, 0.2188, 1.0, 0.625, 1.0, 0.6562, 1.0, 0.6562, 1.0, 0.625, 1.0, 0.1875, 1.0, 0.2188, 1.0, 0.2188, 1.0, 0.1875, 1.0, 0.5938, 1.0, 0.625, 1.0, 0.625, 1.0, 0.5938, 1.0, 0.1562, 1.0, 0.1875, 1.0, 0.1875, 1.0, 0.1562, 1.0, 0.5625, 1.0, 0.5938, 1.0, 0.5938, 1.0, 0.5625, 1.0, 0.2968, 0.4854, 0.25, 0.49, 0.2032, 0.4854, 0.1582, 0.4717, 0.1167, 0.4496, 0.08029, 0.4197, 0.05045, 0.3833, 0.02827, 0.3418, 0.01461, 0.2968, 0.01, 0.25, 0.01461, 0.2032, 0.02827, 0.1582, 0.05045, 0.1167, 0.08029, 0.08029, 0.1167, 0.05045, 0.1582, 0.02827, 0.2032, 0.01461, 0.25, 0.01, 0.2968, 0.01461, 0.3418, 0.02827, 0.3833, 0.05045, 0.4197, 0.08029, 0.4496, 0.1167, 0.4717, 0.1582, 0.4854, 0.2032, 0.49, 0.25, 0.4854, 0.2968, 0.4717, 0.3418, 0.4496, 0.3833, 0.4197, 0.4197, 0.3833, 0.4496, 0.3418, 0.4717, 0.03125, 1.0, 0.0625, 1.0, 0.0625, 1.0, 0.03125, 1.0, 0.4375, 1.0, 0.4688, 1.0, 0.4688, 1.0, 0.4375, 1.0, 0.8438, 1.0, 0.875, 1.0, 0.875, 1.0, 0.8438, 1.0, 0.0, 1.0, 0.03125, 1.0, 0.03125, 1.0, 0.0, 1.0, 0.4062, 1.0, 0.4375, 1.0, 0.4375, 1.0, 0.4062, 1.0, 0.8125, 1.0, 0.8438, 1.0, 0.8438, 1.0, 0.8125, 1.0, 0.375, 1.0, 0.4062, 1.0, 0.4062, 1.0, 0.375, 1.0, 0.7812, 1.0, 0.8125, 1.0, 0.8125, 1.0, 0.7812, 1.0, 0.3438, 1.0, 0.375, 1.0, 0.375, 1.0, 0.3438, 1.0, 0.75, 1.0, 0.7812, 1.0, 0.7812, 1.0, 0.75, 1.0, 0.3125, 1.0, 0.3438, 1.0, 0.3438, 1.0, 0.3125, 1.0, 0.7188, 1.0, 0.75, 1.0, 0.75, 1.0, 0.7188, 1.0, 0.2812, 1.0, 0.3125, 1.0, 0.3125, 1.0, 0.2812, 1.0, 0.6875, 1.0, 0.7188, 1.0, 0.7188, 1.0, 0.6875, 1.0, 0.25, 1.0, 0.2812, 1.0, 0.2812, 1.0, 0.25, 1.0, 0.6562, 1.0, 0.6875, 1.0, 0.6875, 1.0, 0.6562, 1.0, 0.2188, 1.0, 0.25, 1.0, 0.25, 1.0, 0.2188, 1.0, 0.625, 1.0, 0.6562, 1.0, 0.6562, 1.0, 0.625, 1.0, 0.1875, 1.0, 0.2188, 1.0, 0.2188, 1.0, 0.1875, 1.0, 0.5938, 1.0, 0.625, 1.0, 0.625, 1.0, 0.5938, 1.0, 0.1562, 1.0, 0.1875, 1.0, 0.1875, 1.0, 0.1562, 1.0, 0.5625, 1.0, 0.5938, 1.0, 0.5938, 1.0, 0.5625, 1.0, 0.9688, 1.0, 1.0, 1.0, 1.0, 1.0, 0.9688, 1.0, 0.125, 1.0, 0.1562, 1.0, 0.1562, 1.0, 0.125, 1.0, 0.5312, 1.0, 0.5625, 1.0, 0.5625, 1.0, 0.5312, 1.0, 0.9375, 1.0, 0.9688, 1.0, 0.9688, 1.0, 0.9375, 1.0, 0.09375, 1.0, 0.125, 1.0, 0.125, 1.0, 0.09375, 1.0, 0.5, 1.0, 0.5312, 1.0, 0.5312, 1.0, 0.5, 1.0, 0.9062, 1.0, 0.9375, 1.0, 0.9375, 1.0, 0.9062, 1.0, 0.0625, 1.0, 0.09375, 1.0, 0.09375, 1.0, 0.0625, 1.0, 0.4688, 1.0, 0.5, 1.0, 0.5, 1.0, 0.4688, 1.0, 0.125, 0.75, 0.375, 0.75, 0.375, 0.75, 0.125, 0.75, 0.5278, 0.0, 0.375, 0.0, 0.375, 0.0, 0.5278, 0.0, 0.125, 0.75, 0.375, 0.75, 0.375, 0.75, 0.125, 0.75, 0.625, 0.75, 0.875, 0.75, 0.875, 0.75, 0.625, 0.75, 0.5278, 0.75, 0.625, 0.75, 0.625, 1.0, 0.5278, 1.0, 0.5278, 0.75, 0.625, 0.75, 0.625, 0.75, 0.5278, 0.75, 0.625, 0.75, 0.875, 0.75, 0.875, 0.75, 0.625, 0.75, 0.5278, 0.0, 0.375, 0.0, 0.375, 0.0, 0.5278, 0.0, 0.625, 0.0, 0.5278, 0.0, 0.5278, 0.0, 0.625, 0.0, 0.375, 0.75, 0.5278, 0.75, 0.5278, 0.75, 0.375, 0.75, 0.375, 0.75, 0.5278, 0.75, 0.5278, 1.0, 0.375, 1.0, 0.625, 0.0, 0.5278, 0.0, 0.5278, 0.0, 0.625, 0.0, 0.375, 0.25, 0.5278, 0.25, 0.5278, 0.5, 0.375, 0.5, 0.375, 0.5, 0.5278, 0.5, 0.5278, 0.75, 0.375, 0.75, 0.375, 0.0, 0.5278, 0.0, 0.5278, 0.25, 0.375, 0.25, 0.375, 0.75, 0.5278, 0.75, 0.5278, 0.75, 0.375, 0.75, 0.375, 0.75, 0.5278, 0.75, 0.5278, 0.75, 0.375, 0.75, 0.625, 0.0, 0.5278, 0.0, 0.5278, 0.0, 0.625, 0.0, 0.5278, 0.0, 0.375, 0.0, 0.375, 0.0, 0.5278, 0.0, 0.625, 0.75, 0.875, 0.75, 0.875, 0.75, 0.625, 0.75, 0.5278, 0.75, 0.625, 0.75, 0.625, 0.75, 0.5278, 0.75, 0.125, 0.75, 0.375, 0.75, 0.375, 0.75, 0.125, 0.75, 0.5938, 0.5, 0.5938, 1.0, 0.5625, 1.0, 0.5625, 0.5, 0.2968, 0.4854, 0.25, 0.49, 0.2032, 0.4854, 0.1582, 0.4717, 0.1167, 0.4496, 0.08029, 0.4197, 0.05045, 0.3833, 0.02827, 0.3418, 0.01461, 0.2968, 0.01, 0.25, 0.01461, 0.2032, 0.02827, 0.1582, 0.05045, 0.1167, 0.08029, 0.08029, 0.1167, 0.05045, 0.1582, 0.02827, 0.2032, 0.01461, 0.25, 0.01, 0.2968, 0.01461, 0.3418, 0.02827, 0.3833, 0.05045, 0.4197, 0.08029, 0.4496, 0.1167, 0.4717, 0.1582, 0.4854, 0.2032, 0.49, 0.25, 0.4854, 0.2968, 0.4717, 0.3418, 0.4496, 0.3833, 0.4197, 0.4197, 0.3833, 0.4496, 0.3418, 0.4717, 1.0, 0.5, 1.0, 1.0, 0.9688, 1.0, 0.9688, 0.5, 0.5, 0.5, 0.5, 1.0, 0.4688, 1.0, 0.4688, 0.5, 0.09375, 0.5, 0.09375, 1.0, 0.0625, 1.0, 0.0625, 0.5, 0.9688, 0.5, 0.9688, 1.0, 0.9375, 1.0, 0.9375, 0.5, 0.625, 0.5, 0.625, 1.0, 0.5938, 1.0, 0.5938, 0.5, 0.125, 0.5, 0.125, 1.0, 0.09375, 1.0, 0.09375, 0.5, 0.9375, 0.5, 0.9375, 1.0, 0.9062, 1.0, 0.9062, 0.5, 0.4375, 0.5, 0.4375, 1.0, 0.4062, 1.0, 0.4062, 0.5, 0.1562, 0.5, 0.1562, 1.0, 0.125, 1.0, 0.125, 0.5, 0.9062, 0.5, 0.9062, 1.0, 0.875, 1.0, 0.875, 0.5, 0.6562, 0.5, 0.6562, 1.0, 0.625, 1.0, 0.625, 0.5, 0.1875, 0.5, 0.1875, 1.0, 0.1562, 1.0, 0.1562, 0.5, 0.875, 0.5, 0.875, 1.0, 0.8438, 1.0, 0.8438, 0.5, 0.4062, 0.5, 0.4062, 1.0, 0.375, 1.0, 0.375, 0.5, 0.2188, 0.5, 0.2188, 1.0, 0.1875, 1.0, 0.1875, 0.5, 0.8438, 0.5, 0.8438, 1.0, 0.8125, 1.0, 0.8125, 0.5, 0.6875, 0.5, 0.6875, 1.0, 0.6562, 1.0, 0.6562, 0.5, 0.25, 0.5, 0.25, 1.0, 0.2188, 1.0, 0.2188, 0.5, 0.8125, 0.5, 0.8125, 1.0, 0.7812, 1.0, 0.7812, 0.5, 0.375, 0.5, 0.375, 1.0, 0.3438, 1.0, 0.3438, 0.5, 0.2812, 0.5, 0.2812, 1.0, 0.25, 1.0, 0.25, 0.5, 0.7812, 0.5, 0.7812, 1.0, 0.75, 1.0, 0.75, 0.5, 0.7188, 0.5, 0.7188, 1.0, 0.6875, 1.0, 0.6875, 0.5, 0.3125, 0.5, 0.3125, 1.0, 0.2812, 1.0, 0.2812, 0.5, 0.75, 0.5, 0.75, 1.0, 0.7188, 1.0, 0.7188, 0.5, 0.3438, 0.5, 0.3438, 1.0, 0.3125, 1.0, 0.3125, 0.5, 0.3438, 0.5, 0.3438, 1.0, 0.3125, 1.0, 0.3125, 0.5, 0.7188, 0.5, 0.7188, 1.0, 0.6875, 1.0, 0.6875, 0.5, 0.75, 0.5, 0.75, 1.0, 0.7188, 1.0, 0.7188, 0.5, 0.375, 0.5, 0.375, 1.0, 0.3438, 1.0, 0.3438, 0.5, 0.6875, 0.5, 0.6875, 1.0, 0.6562, 1.0, 0.6562, 0.5, 0.3125, 0.5, 0.3125, 1.0, 0.2812, 1.0, 0.2812, 0.5, 0.4062, 0.5, 0.4062, 1.0, 0.375, 1.0, 0.375, 0.5, 0.6562, 0.5, 0.6562, 1.0, 0.625, 1.0, 0.625, 0.5, 0.7812, 0.5, 0.7812, 1.0, 0.75, 1.0, 0.75, 0.5, 0.4375, 0.5, 0.4375, 1.0, 0.4062, 1.0, 0.4062, 0.5, 0.625, 0.5, 0.625, 1.0, 0.5938, 1.0, 0.5938, 0.5, 0.2812, 0.5, 0.2812, 1.0, 0.25, 1.0, 0.25, 0.5, 0.4688, 0.5, 0.4688, 1.0, 0.4375, 1.0, 0.4375, 0.5, 0.5938, 0.5, 0.5938, 1.0, 0.5625, 1.0, 0.5625, 0.5, 0.8125, 0.5, 0.8125, 1.0, 0.7812, 1.0, 0.7812, 0.5, 0.5, 0.5, 0.5, 1.0, 0.4688, 1.0, 0.4688, 0.5, 0.5625, 0.5, 0.5625, 1.0, 0.5312, 1.0, 0.5312, 0.5, 0.25, 0.5, 0.25, 1.0, 0.2188, 1.0, 0.2188, 0.5, 0.5312, 0.5, 0.5312, 1.0, 0.5, 1.0, 0.5, 0.5, 0.5312, 0.5, 0.5312, 1.0, 0.5, 1.0, 0.5, 0.5, 0.8438, 0.5, 0.8438, 1.0, 0.8125, 1.0, 0.8125, 0.5, 0.5625, 0.5, 0.5625, 1.0, 0.5312, 1.0, 0.5312, 0.5, 0.5, 0.5, 0.5, 1.0, 0.4688, 1.0, 0.4688, 0.5, 0.2188, 0.5, 0.2188, 1.0, 0.1875, 1.0, 0.1875, 0.5, 0.5938, 0.5, 0.5938, 1.0, 0.5625, 1.0, 0.5625, 0.5, 0.4688, 0.5, 0.4688, 1.0, 0.4375, 1.0, 0.4375, 0.5, 0.875, 0.5, 0.875, 1.0, 0.8438, 1.0, 0.8438, 0.5, 0.625, 0.5, 0.625, 1.0, 0.5938, 1.0, 0.5938, 0.5, 0.4375, 0.5, 0.4375, 1.0, 0.4062, 1.0, 0.4062, 0.5, 0.1875, 0.5, 0.1875, 1.0, 0.1562, 1.0, 0.1562, 0.5, 0.6562, 0.5, 0.6562, 1.0, 0.625, 1.0, 0.625, 0.5, 0.4062, 0.5, 0.4062, 1.0, 0.375, 1.0, 0.375, 0.5, 0.9062, 0.5, 0.9062, 1.0, 0.875, 1.0, 0.875, 0.5, 0.6875, 0.5, 0.6875, 1.0, 0.6562, 1.0, 0.6562, 0.5, 0.375, 0.5, 0.375, 1.0, 0.3438, 1.0, 0.3438, 0.5, 0.1562, 0.5, 0.1562, 1.0, 0.125, 1.0, 0.125, 0.5, 0.7188, 0.5, 0.7188, 1.0, 0.6875, 1.0, 0.6875, 0.5, 0.3438, 0.5, 0.3438, 1.0, 0.3125, 1.0, 0.3125, 0.5, 0.9375, 0.5, 0.9375, 1.0, 0.9062, 1.0, 0.9062, 0.5, 0.75, 0.5, 0.75, 1.0, 0.7188, 1.0, 0.7188, 0.5, 0.3125, 0.5, 0.3125, 1.0, 0.2812, 1.0, 0.2812, 0.5, 0.125, 0.5, 0.125, 1.0, 0.09375, 1.0, 0.09375, 0.5, 0.7812, 0.5, 0.7812, 1.0, 0.75, 1.0, 0.75, 0.5, 0.2812, 0.5, 0.2812, 1.0, 0.25, 1.0, 0.25, 0.5, 0.9688, 0.5, 0.9688, 1.0, 0.9375, 1.0, 0.9375, 0.5, 0.8125, 0.5, 0.8125, 1.0, 0.7812, 1.0, 0.7812, 0.5, 0.25, 0.5, 0.25, 1.0, 0.2188, 1.0, 0.2188, 0.5, 0.09375, 0.5, 0.09375, 1.0, 0.0625, 1.0, 0.0625, 0.5, 0.8438, 0.5, 0.8438, 1.0, 0.8125, 1.0, 0.8125, 0.5, 0.2188, 0.5, 0.2188, 1.0, 0.1875, 1.0, 0.1875, 0.5, 1.0, 0.5, 1.0, 1.0, 0.9688, 1.0, 0.9688, 0.5, 0.875, 0.5, 0.875, 1.0, 0.8438, 1.0, 0.8438, 0.5, 0.1875, 0.5, 0.1875, 1.0, 0.1562, 1.0, 0.1562, 0.5, 0.2968, 0.4854, 0.25, 0.49, 0.2032, 0.4854, 0.1582, 0.4717, 0.1167, 0.4496, 0.08029, 0.4197, 0.05045, 0.3833, 0.02827, 0.3418, 0.01461, 0.2968, 0.01, 0.25, 0.01461, 0.2032, 0.02827, 0.1582, 0.05045, 0.1167, 0.08029, 0.08029, 0.1167, 0.05045, 0.1582, 0.02827, 0.2032, 0.01461, 0.25, 0.01, 0.2968, 0.01461, 0.3418, 0.02827, 0.3833, 0.05045, 0.4197, 0.08029, 0.4496, 0.1167, 0.4717, 0.1582, 0.4854, 0.2032, 0.49, 0.25, 0.4854, 0.2968, 0.4717, 0.3418, 0.4496, 0.3833, 0.4197, 0.4197, 0.3833, 0.4496, 0.3418, 0.4717, 0.9062, 0.5, 0.9062, 1.0, 0.875, 1.0, 0.875, 0.5, 0.1562, 0.5, 0.1562, 1.0, 0.125, 1.0, 0.125, 0.5, 0.75, 0.49, 0.7968, 0.4854, 0.8418, 0.4717, 0.8833, 0.4496, 0.9197, 0.4197, 0.9496, 0.3833, 0.9717, 0.3418, 0.9854, 0.2968, 0.99, 0.25, 0.9854, 0.2032, 0.9717, 0.1582, 0.9496, 0.1167, 0.9197, 0.08029, 0.8833, 0.05045, 0.8418, 0.02827, 0.7968, 0.01461, 0.75, 0.01, 0.7032, 0.01461, 0.6582, 0.02827, 0.6167, 0.05045, 0.5803, 0.08029, 0.5504, 0.1167, 0.5283, 0.1582, 0.5146, 0.2032, 0.51, 0.25, 0.5146, 0.2968, 0.5283, 0.3418, 0.5504, 0.3833, 0.5803, 0.4197, 0.6167, 0.4496, 0.6582, 0.4717, 0.7032, 0.4854, 0.9375, 0.5, 0.9375, 1.0, 0.9062, 1.0, 0.9062, 0.5, 0.125, 0.5, 0.125, 1.0, 0.09375, 1.0, 0.09375, 0.5, 0.03125, 0.5, 0.03125, 1.0, 0.0, 1.0, 0.0, 0.5, 0.9688, 0.5, 0.9688, 1.0, 0.9375, 1.0, 0.9375, 0.5, 0.09375, 0.5, 0.09375, 1.0, 0.0625, 1.0, 0.0625, 0.5, 0.2968, 0.4854, 0.25, 0.49, 0.2032, 0.4854, 0.1582, 0.4717, 0.1167, 0.4496, 0.08029, 0.4197, 0.05045, 0.3833, 0.02827, 0.3418, 0.01461, 0.2968, 0.01, 0.25, 0.01461, 0.2032, 0.02827, 0.1582, 0.05045, 0.1167, 0.08029, 0.08029, 0.1167, 0.05045, 0.1582, 0.02827, 0.2032, 0.01461, 0.25, 0.01, 0.2968, 0.01461, 0.3418, 0.02827, 0.3833, 0.05045, 0.4197, 0.08029, 0.4496, 0.1167, 0.4717, 0.1582, 0.4854, 0.2032, 0.49, 0.25, 0.4854, 0.2968, 0.4717, 0.3418, 0.4496, 0.3833, 0.4197, 0.4197, 0.3833, 0.4496, 0.3418, 0.4717, 1.0, 0.5, 1.0, 1.0, 0.9688, 1.0, 0.9688, 0.5, 0.0625, 0.5, 0.0625, 1.0, 0.03125, 1.0, 0.03125, 0.5, 0.4688, 0.5, 0.4688, 1.0, 0.4375, 1.0, 0.4375, 0.5, 0.0625, 0.5, 0.0625, 1.0, 0.03125, 1.0, 0.03125, 0.5, 0.03125, 0.5, 0.03125, 1.0, 0.0, 1.0, 0.0, 0.5, 0.75, 0.49, 0.7968, 0.4854, 0.8418, 0.4717, 0.8833, 0.4496, 0.9197, 0.4197, 0.9496, 0.3833, 0.9717, 0.3418, 0.9854, 0.2968, 0.99, 0.25, 0.9854, 0.2032, 0.9717, 0.1582, 0.9496, 0.1167, 0.9197, 0.08029, 0.8833, 0.05045, 0.8418, 0.02827, 0.7968, 0.01461, 0.75, 0.01, 0.7032, 0.01461, 0.6582, 0.02827, 0.6167, 0.05045, 0.5803, 0.08029, 0.5504, 0.1167, 0.5283, 0.1582, 0.5146, 0.2032, 0.51, 0.25, 0.5146, 0.2968, 0.5283, 0.3418, 0.5504, 0.3833, 0.5803, 0.4197, 0.6167, 0.4496, 0.6582, 0.4717, 0.7032, 0.4854, 0.5625, 0.5, 0.5625, 1.0, 0.5312, 1.0, 0.5312, 0.5, 0.5312, 0.5, 0.5312, 1.0, 0.5, 1.0, 0.5, 0.5, 0.5312, 0.5, 0.5312, 1.0, 0.5, 1.0, 0.5, 0.5, 0.5625, 0.5, 0.5625, 1.0, 0.5312, 1.0, 0.5312, 0.5, 0.5, 0.5, 0.5, 1.0, 0.4688, 1.0, 0.4688, 0.5, 0.5938, 0.5, 0.5938, 1.0, 0.5625, 1.0, 0.5625, 0.5, 0.4688, 0.5, 0.4688, 1.0, 0.4375, 1.0, 0.4375, 0.5, 0.625, 0.5, 0.625, 1.0, 0.5938, 1.0, 0.5938, 0.5, 0.4375, 0.5, 0.4375, 1.0, 0.4062, 1.0, 0.4062, 0.5, 0.6562, 0.5, 0.6562, 1.0, 0.625, 1.0, 0.625, 0.5, 0.4062, 0.5, 0.4062, 1.0, 0.375, 1.0, 0.375, 0.5, 0.6875, 0.5, 0.6875, 1.0, 0.6562, 1.0, 0.6562, 0.5, 0.375, 0.5, 0.375, 1.0, 0.3438, 1.0, 0.3438, 0.5, 0.7188, 0.5, 0.7188, 1.0, 0.6875, 1.0, 0.6875, 0.5, 0.3438, 0.5, 0.3438, 1.0, 0.3125, 1.0, 0.3125, 0.5, 0.75, 0.5, 0.75, 1.0, 0.7188, 1.0, 0.7188, 0.5, 0.3125, 0.5, 0.3125, 1.0, 0.2812, 1.0, 0.2812, 0.5, 0.7812, 0.5, 0.7812, 1.0, 0.75, 1.0, 0.75, 0.5, 0.2812, 0.5, 0.2812, 1.0, 0.25, 1.0, 0.25, 0.5, 0.8125, 0.5, 0.8125, 1.0, 0.7812, 1.0, 0.7812, 0.5, 0.25, 0.5, 0.25, 1.0, 0.2188, 1.0, 0.2188, 0.5, 0.8438, 0.5, 0.8438, 1.0, 0.8125, 1.0, 0.8125, 0.5, 0.2188, 0.5, 0.2188, 1.0, 0.1875, 1.0, 0.1875, 0.5, 0.875, 0.5, 0.875, 1.0, 0.8438, 1.0, 0.8438, 0.5, 0.1875, 0.5, 0.1875, 1.0, 0.1562, 1.0, 0.1562, 0.5, 0.9062, 0.5, 0.9062, 1.0, 0.875, 1.0, 0.875, 0.5, 0.1562, 0.5, 0.1562, 1.0, 0.125, 1.0, 0.125, 0.5, 0.75, 0.49, 0.7968, 0.4854, 0.8418, 0.4717, 0.8833, 0.4496, 0.9197, 0.4197, 0.9496, 0.3833, 0.9717, 0.3418, 0.9854, 0.2968, 0.99, 0.25, 0.9854, 0.2032, 0.9717, 0.1582, 0.9496, 0.1167, 0.9197, 0.08029, 0.8833, 0.05045, 0.8418, 0.02827, 0.7968, 0.01461, 0.75, 0.01, 0.7032, 0.01461, 0.6582, 0.02827, 0.6167, 0.05045, 0.5803, 0.08029, 0.5504, 0.1167, 0.5283, 0.1582, 0.5146, 0.2032, 0.51, 0.25, 0.5146, 0.2968, 0.5283, 0.3418, 0.5504, 0.3833, 0.5803, 0.4197, 0.6167, 0.4496, 0.6582, 0.4717, 0.7032, 0.4854, 0.9375, 0.5, 0.9375, 1.0, 0.9062, 1.0, 0.9062, 0.5, 0.125, 0.5, 0.125, 1.0, 0.09375, 1.0, 0.09375, 0.5, 0.03125, 0.5, 0.03125, 1.0, 0.0, 1.0, 0.0, 0.5, 0.9688, 0.5, 0.9688, 1.0, 0.9375, 1.0, 0.9375, 0.5, 0.09375, 0.5, 0.09375, 1.0, 0.0625, 1.0, 0.0625, 0.5, 0.2968, 0.4854, 0.25, 0.49, 0.2032, 0.4854, 0.1582, 0.4717, 0.1167, 0.4496, 0.08029, 0.4197, 0.05045, 0.3833, 0.02827, 0.3418, 0.01461, 0.2968, 0.01, 0.25, 0.01461, 0.2032, 0.02827, 0.1582, 0.05045, 0.1167, 0.08029, 0.08029, 0.1167, 0.05045, 0.1582, 0.02827, 0.2032, 0.01461, 0.25, 0.01, 0.2968, 0.01461, 0.3418, 0.02827, 0.3833, 0.05045, 0.4197, 0.08029, 0.4496, 0.1167, 0.4717, 0.1582, 0.4854, 0.2032, 0.49, 0.25, 0.4854, 0.2968, 0.4717, 0.3418, 0.4496, 0.3833, 0.4197, 0.4197, 0.3833, 0.4496, 0.3418, 0.4717, 1.0, 0.5, 1.0, 1.0, 0.9688, 1.0, 0.9688, 0.5, 0.0625, 0.5, 0.0625, 1.0, 0.03125, 1.0, 0.03125, 0.5, 0.0625, 0.5, 0.0625, 1.0, 0.03125, 1.0, 0.03125, 0.5, 0.03125, 0.5, 0.03125, 1.0, 0.0, 1.0, 0.0, 0.5, 0.75, 0.49, 0.7968, 0.4854, 0.8418, 0.4717, 0.8833, 0.4496, 0.9197, 0.4197, 0.9496, 0.3833, 0.9717, 0.3418, 0.9854, 0.2968, 0.99, 0.25, 0.9854, 0.2032, 0.9717, 0.1582, 0.9496, 0.1167, 0.9197, 0.08029, 0.8833, 0.05045, 0.8418, 0.02827, 0.7968, 0.01461, 0.75, 0.01, 0.7032, 0.01461, 0.6582, 0.02827, 0.6167, 0.05045, 0.5803, 0.08029, 0.5504, 0.1167, 0.5283, 0.1582, 0.5146, 0.2032, 0.51, 0.25, 0.5146, 0.2968, 0.5283, 0.3418, 0.5504, 0.3833, 0.5803, 0.4197, 0.6167, 0.4496, 0.6582, 0.4717, 0.7032, 0.4854, 0.5938, 0.5, 0.5938, 1.0, 0.5625, 1.0, 0.5625, 0.5, 0.5, 0.5, 0.5, 1.0, 0.4688, 1.0, 0.4688, 0.5, 0.625, 0.5, 0.625, 1.0, 0.5938, 1.0, 0.5938, 0.5, 0.4375, 0.5, 0.4375, 1.0, 0.4062, 1.0, 0.4062, 0.5, 0.6562, 0.5, 0.6562, 1.0, 0.625, 1.0, 0.625, 0.5, 0.4062, 0.5, 0.4062, 1.0, 0.375, 1.0, 0.375, 0.5, 0.6875, 0.5, 0.6875, 1.0, 0.6562, 1.0, 0.6562, 0.5, 0.375, 0.5, 0.375, 1.0, 0.3438, 1.0, 0.3438, 0.5, 0.7188, 0.5, 0.7188, 1.0, 0.6875, 1.0, 0.6875, 0.5, 0.3438, 0.5, 0.3438, 1.0, 0.3125, 1.0, 0.3125, 0.5, 0.75, 0.5, 0.75, 1.0, 0.7188, 1.0, 0.7188, 0.5, 0.3125, 0.5, 0.3125, 1.0, 0.2812, 1.0, 0.2812, 0.5, 0.7812, 0.5, 0.7812, 1.0, 0.75, 1.0, 0.75, 0.5, 0.2812, 0.5, 0.2812, 1.0, 0.25, 1.0, 0.25, 0.5, 0.8125, 0.5, 0.8125, 1.0, 0.7812, 1.0, 0.7812, 0.5, 0.25, 0.5, 0.25, 1.0, 0.2188, 1.0, 0.2188, 0.5, 0.8438, 0.5, 0.8438, 1.0, 0.8125, 1.0, 0.8125, 0.5, 0.2188, 0.5, 0.2188, 1.0, 0.1875, 1.0, 0.1875, 0.5, 0.875, 0.5, 0.875, 1.0, 0.8438, 1.0, 0.8438, 0.5, 0.1875, 0.5, 0.1875, 1.0, 0.1562, 1.0, 0.1562, 0.5, 0.9062, 0.5, 0.9062, 1.0, 0.875, 1.0, 0.875, 0.5, 0.1562, 0.5, 0.1562, 1.0, 0.125, 1.0, 0.125, 0.5, 0.9375, 0.5, 0.9375, 1.0, 0.9062, 1.0, 0.9062, 0.5, 0.125, 0.5, 0.125, 1.0, 0.09375, 1.0, 0.09375, 0.5, 0.9688, 0.5, 0.9688, 1.0, 0.9375, 1.0, 0.9375, 0.5, 0.09375, 0.5, 0.09375, 1.0, 0.0625, 1.0, 0.0625, 0.5, 1.0, 0.5, 1.0, 1.0, 0.9688, 1.0, 0.9688, 0.5, 0.2968, 0.4854, 0.25, 0.49, 0.2032, 0.4854, 0.1582, 0.4717, 0.1167, 0.4496, 0.08029, 0.4197, 0.05045, 0.3833, 0.02827, 0.3418, 0.01461, 0.2968, 0.01, 0.25, 0.01461, 0.2032, 0.02827, 0.1582, 0.05045, 0.1167, 0.08029, 0.08029, 0.1167, 0.05045, 0.1582, 0.02827, 0.2032, 0.01461, 0.25, 0.01, 0.2968, 0.01461, 0.3418, 0.02827, 0.3833, 0.05045, 0.4197, 0.08029, 0.4496, 0.1167, 0.4717, 0.1582, 0.4854, 0.2032, 0.49, 0.25, 0.4854, 0.2968, 0.4717, 0.3418, 0.4496, 0.3833, 0.4197, 0.4197, 0.3833, 0.4496, 0.3418, 0.4717, 0.4688, 0.5, 0.4688, 1.0, 0.4375, 1.0, 0.4375, 0.5, 0.5625, 0.5, 0.5625, 1.0, 0.5312, 1.0, 0.5312, 0.5, 0.5312, 0.5, 0.5312, 1.0, 0.5, 1.0, 0.5, 0.5, 0.5312, 0.5, 0.5312, 1.0, 0.5, 1.0, 0.5, 0.5, 0.5625, 0.5, 0.5625, 1.0, 0.5312, 1.0, 0.5312, 0.5, 0.5, 0.5, 0.5, 1.0, 0.4688, 1.0, 0.4688, 0.5, 0.5938, 0.5, 0.5938, 1.0, 0.5625, 1.0, 0.5625, 0.5, 0.4688, 0.5, 0.4688, 1.0, 0.4375, 1.0, 0.4375, 0.5, 0.625, 0.5, 0.625, 1.0, 0.5938, 1.0, 0.5938, 0.5, 0.4375, 0.5, 0.4375, 1.0, 0.4062, 1.0, 0.4062, 0.5, 0.6562, 0.5, 0.6562, 1.0, 0.625, 1.0, 0.625, 0.5, 0.4062, 0.5, 0.4062, 1.0, 0.375, 1.0, 0.375, 0.5, 0.6875, 0.5, 0.6875, 1.0, 0.6562, 1.0, 0.6562, 0.5, 0.375, 0.5, 0.375, 1.0, 0.3438, 1.0, 0.3438, 0.5, 0.7188, 0.5, 0.7188, 1.0, 0.6875, 1.0, 0.6875, 0.5, 0.3438, 0.5, 0.3438, 1.0, 0.3125, 1.0, 0.3125, 0.5, 0.75, 0.5, 0.75, 1.0, 0.7188, 1.0, 0.7188, 0.5, 0.3125, 0.5, 0.3125, 1.0, 0.2812, 1.0, 0.2812, 0.5, 0.7812, 0.5, 0.7812, 1.0, 0.75, 1.0, 0.75, 0.5, 0.2812, 0.5, 0.2812, 1.0, 0.25, 1.0, 0.25, 0.5, 0.8125, 0.5, 0.8125, 1.0, 0.7812, 1.0, 0.7812, 0.5, 0.25, 0.5, 0.25, 1.0, 0.2188, 1.0, 0.2188, 0.5, 0.8438, 0.5, 0.8438, 1.0, 0.8125, 1.0, 0.8125, 0.5, 0.2188, 0.5, 0.2188, 1.0, 0.1875, 1.0, 0.1875, 0.5, 0.875, 0.5, 0.875, 1.0, 0.8438, 1.0, 0.8438, 0.5, 0.1875, 0.5, 0.1875, 1.0, 0.1562, 1.0, 0.1562, 0.5, 0.9062, 0.5, 0.9062, 1.0, 0.875, 1.0, 0.875, 0.5, 0.1562, 0.5, 0.1562, 1.0, 0.125, 1.0, 0.125, 0.5, 0.75, 0.49, 0.7968, 0.4854, 0.8418, 0.4717, 0.8833, 0.4496, 0.9197, 0.4197, 0.9496, 0.3833, 0.9717, 0.3418, 0.9854, 0.2968, 0.99, 0.25, 0.9854, 0.2032, 0.9717, 0.1582, 0.9496, 0.1167, 0.9197, 0.08029, 0.8833, 0.05045, 0.8418, 0.02827, 0.7968, 0.01461, 0.75, 0.01, 0.7032, 0.01461, 0.6582, 0.02827, 0.6167, 0.05045, 0.5803, 0.08029, 0.5504, 0.1167, 0.5283, 0.1582, 0.5146, 0.2032, 0.51, 0.25, 0.5146, 0.2968, 0.5283, 0.3418, 0.5504, 0.3833, 0.5803, 0.4197, 0.6167, 0.4496, 0.6582, 0.4717, 0.7032, 0.4854, 0.9375, 0.5, 0.9375, 1.0, 0.9062, 1.0, 0.9062, 0.5, 0.125, 0.5, 0.125, 1.0, 0.09375, 1.0, 0.09375, 0.5, 0.03125, 0.5, 0.03125, 1.0, 0.0, 1.0, 0.0, 0.5, 0.9688, 0.5, 0.9688, 1.0, 0.9375, 1.0, 0.9375, 0.5, 0.09375, 0.5, 0.09375, 1.0, 0.0625, 1.0, 0.0625, 0.5, 0.2968, 0.4854, 0.25, 0.49, 0.2032, 0.4854, 0.1582, 0.4717, 0.1167, 0.4496, 0.08029, 0.4197, 0.05045, 0.3833, 0.02827, 0.3418, 0.01461, 0.2968, 0.01, 0.25, 0.01461, 0.2032, 0.02827, 0.1582, 0.05045, 0.1167, 0.08029, 0.08029, 0.1167, 0.05045, 0.1582, 0.02827, 0.2032, 0.01461, 0.25, 0.01, 0.2968, 0.01461, 0.3418, 0.02827, 0.3833, 0.05045, 0.4197, 0.08029, 0.4496, 0.1167, 0.4717, 0.1582, 0.4854, 0.2032, 0.49, 0.25, 0.4854, 0.2968, 0.4717, 0.3418, 0.4496, 0.3833, 0.4197, 0.4197, 0.3833, 0.4496, 0.3418, 0.4717, 1.0, 0.5, 1.0, 1.0, 0.9688, 1.0, 0.9688, 0.5, 0.0625, 0.5, 0.0625, 1.0, 0.03125, 1.0, 0.03125, 0.5, 0.0625, 0.5, 0.0625, 1.0, 0.03125, 1.0, 0.03125, 0.5, 0.03125, 0.5, 0.03125, 1.0, 0.0, 1.0, 0.0, 0.5, 0.75, 0.49, 0.7968, 0.4854, 0.8418, 0.4717, 0.8833, 0.4496, 0.9197, 0.4197, 0.9496, 0.3833, 0.9717, 0.3418, 0.9854, 0.2968, 0.99, 0.25, 0.9854, 0.2032, 0.9717, 0.1582, 0.9496, 0.1167, 0.9197, 0.08029, 0.8833, 0.05045, 0.8418, 0.02827, 0.7968, 0.01461, 0.75, 0.01, 0.7032, 0.01461, 0.6582, 0.02827, 0.6167, 0.05045, 0.5803, 0.08029, 0.5504, 0.1167, 0.5283, 0.1582, 0.5146, 0.2032, 0.51, 0.25, 0.5146, 0.2968, 0.5283, 0.3418, 0.5504, 0.3833, 0.5803, 0.4197, 0.6167, 0.4496, 0.6582, 0.4717, 0.7032, 0.4854])
me_cube.materials.append(mat_material)
me_cube.materials.append(mat_material_001)
me_cube.materials.append(mat_material_002)
me_cube.use_mirror_vertex_groups = False
me_cube.update()

# ---- objects
ob_cube = bpy.data.objects.new('Cube', me_cube)
ob_light = bpy.data.objects.new('Light', light_light)
ob_camera = bpy.data.objects.new('Camera', cam_camera)

# ---- transforms, parenting, visibility, modifiers, constraints
ob_cube.location = (0.0, 0.0, 0.0)
ob_cube.scale = (1.0, 0.069, 1.768)
ob_cube.lock_rotations_4d = False
ob_cube.empty_display_type = 'ARROWS'
ob_cube.lineart.crease_threshold = 0.0
ob_light.location = (4.076, 1.005, 5.904)
ob_light.rotation_euler = (0.6503, 0.05522, 1.866)
ob_light.lock_rotations_4d = False
ob_light.empty_display_type = 'ARROWS'
ob_light.color = (0.0, 0.0, 0.0, 0.0)
ob_light.lineart.crease_threshold = 0.0
ob_camera.location = (7.359, -6.926, 4.958)
ob_camera.rotation_euler = (1.109, 0.0, 0.8149)
ob_camera.lock_rotations_4d = False
ob_camera.empty_display_type = 'ARROWS'
ob_camera.color = (0.0, 0.0, 0.0, 0.0)
ob_camera.display_type = 'WIRE'
ob_camera.lineart.crease_threshold = 0.0

# ---- collection membership
col_collection.objects.link(ob_cube)
col_collection.objects.link(ob_light)
col_collection.objects.link(ob_camera)

# ---- scene / render settings (as saved in the file)
scene.camera = ob_camera
scene.frame_start = 1; scene.frame_end = 250; scene.frame_set(1)
scene.render.engine = 'BLENDER_EEVEE_NEXT'
scene.cycles.sampling_pattern = 'TABULATED_SOBOL'
scene.cycles.use_light_tree = False
scene.view_settings.view_transform = 'Filmic'
bpy.context.view_layer.update()
